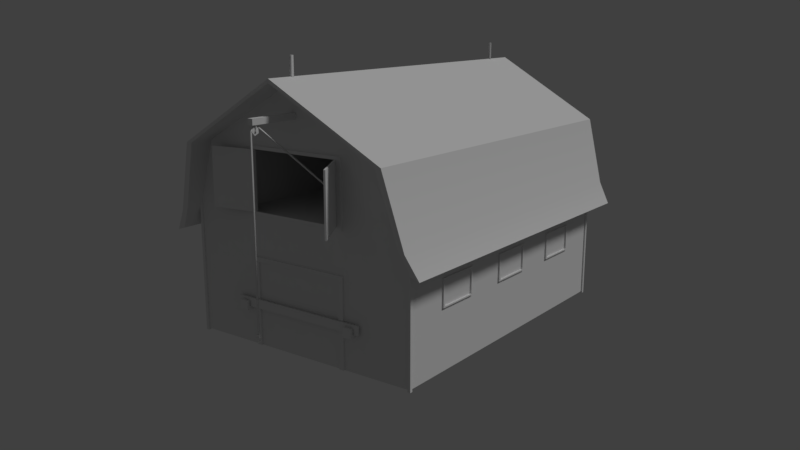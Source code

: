 # Source: Barn.blend  (saved by Blender 2.78.0; exported with 4.5.12 LTS)
import bpy
from mathutils import Matrix  # noqa: F401  (used for matrix-valued properties, if any)

bpy.ops.wm.read_factory_settings(use_empty=True)
scene = bpy.context.scene
scene.name = 'Scene'

# ---- collections
col_collection_1 = bpy.data.collections.new('Collection 1'); scene.collection.children.link(col_collection_1)

# ---- materials (node trees are filled in below, after node groups)
mat_matbarn = bpy.data.materials.new('MATBarn')
mat_matbarn.alpha_threshold = 0.0
mat_matbarn.use_transparent_shadow = False
mat_matbarn.roughness = 0.5

# ---- node groups
ng_auto_smooth = bpy.data.node_groups.new('Auto Smooth', 'GeometryNodeTree')
_s = ng_auto_smooth.interface.new_socket(name='Geometry', in_out='OUTPUT', socket_type='NodeSocketGeometry')
_s = ng_auto_smooth.interface.new_socket(name='Geometry', in_out='INPUT', socket_type='NodeSocketGeometry')
_s = ng_auto_smooth.interface.new_socket(name='Angle', in_out='INPUT', socket_type='NodeSocketFloat')
_s.subtype = 'ANGLE'
_s.min_value = 0.0
_s.max_value = 3.142
ng_auto_smooth.is_modifier = True
_N = ng_auto_smooth.nodes; _L = ng_auto_smooth.links
n0 = _N.new('NodeGroupOutput'); n0.name = 'Group Output'; n0.location = (480, -100)
n1 = _N.new('NodeGroupInput'); n1.name = 'Group Input'; n1.location = (-420, -300)
n2 = _N.new('NodeGroupInput'); n2.name = 'Group Input.001'; n2.location = (-60, -100)
n3 = _N.new('GeometryNodeSetShadeSmooth'); n3.name = 'Set Shade Smooth'; n3.location = (120, -100)
n3.domain = 'EDGE'
n4 = _N.new('GeometryNodeSetShadeSmooth'); n4.name = 'Set Shade Smooth.001'; n4.location = (300, -100)
n5 = _N.new('GeometryNodeInputMeshEdgeAngle'); n5.name = 'Edge Angle'; n5.location = (-420, -220)
n6 = _N.new('GeometryNodeInputEdgeSmooth'); n6.name = 'Is Edge Smooth'; n6.location = (-60, -160)
n7 = _N.new('GeometryNodeInputShadeSmooth'); n7.name = 'Is Face Smooth'; n7.location = (-240, -340)
n8 = _N.new('FunctionNodeBooleanMath'); n8.name = 'Boolean Math'; n8.location = (-60, -220)
n9 = _N.new('FunctionNodeCompare'); n9.name = 'Compare'; n9.location = (-240, -180)
n9.operation = 'LESS_EQUAL'
_L.new(n5.outputs[0], n9.inputs[0])
_L.new(n4.outputs[0], n0.inputs[0])
_L.new(n1.outputs[1], n9.inputs[1])
_L.new(n9.outputs[0], n8.inputs[0])
_L.new(n7.outputs[0], n8.inputs[1])
_L.new(n2.outputs[0], n3.inputs[0])
_L.new(n6.outputs[0], n3.inputs[1])
_L.new(n3.outputs[0], n4.inputs[0])
_L.new(n8.outputs[0], n3.inputs[2])
n0.is_active_output = True

# ---- material node trees

# ---- world
world_world = bpy.data.worlds.new('World'); scene.world = world_world
world_world.color = (0.05088, 0.05088, 0.05088)
world_world.use_sun_shadow = False
world_world.sun_shadow_jitter_overblur = 0.0
world_world.cycles.sampling_method = 'MANUAL'

# ---- cameras
cam_camera = bpy.data.cameras.new('Camera')
cam_camera.clip_end = 100.0
cam_camera.lens = 35.0
cam_camera.sensor_width = 32.0
cam_camera.sensor_height = 18.0
cam_camera.ortho_scale = 7.314
cam_camera.dof.focus_distance = 0.0
cam_camera.dof.aperture_fstop = 128.0

# ---- lights
light_lamp = bpy.data.lights.new('Lamp', 'SUN')
light_lamp.transmission_factor = 0.0
light_lamp.cutoff_distance = 30.0
light_lamp.angle = 0.1993
light_lamp.energy = 1.0
light_lamp.shadow_buffer_clip_start = 1.001
light_lamp.shadow_soft_size = 0.1
light_lamp.shadow_cascade_max_distance = 1000.0

# ---- meshes
me_cube_003 = bpy.data.meshes.new('Cube.003')
me_cube_003.from_pydata([(-3.847, -4.781, -3.011), (-3.847, -4.781, 0.9288), (-3.847, 5.453, -3.011), (-3.847, 5.453, 0.9288), (3.87, -4.781, -3.011), (3.87, -4.781, 0.9288), (3.87, 5.453, -3.011), (3.87, 5.453, 0.9288), (-3.301, -4.781, 2.916), (-3.301, 5.453, 2.916), (3.324, -4.781, 2.916), (3.324, 5.453, 2.916), (0.01149, -4.781, 4.777), (0.01149, 5.453, 4.777), (-1.479, 5.453, 2.817), (-1.479, 5.453, 1.028), (1.502, 5.453, 2.817), (1.668, -4.781, -3.011), (1.668, -4.781, 0.9288), (1.668, -4.781, 2.916), (0.01149, -4.781, 4.777), (-1.645, -4.781, 0.9288), (-1.645, -4.781, 2.916), (0.01149, -4.781, 4.777), (-1.645, -4.781, -3.011), (1.502, 5.453, 1.028), (-1.479, -4.781, 2.817), (-1.479, -4.781, 1.028), (1.668, 5.453, 0.9288), (1.668, 5.453, 2.916), (0.01149, 5.453, 4.777), (1.668, 5.453, -3.011), (-1.645, 5.453, -3.011), (-1.645, 5.453, 0.9288), (-1.645, 5.453, 2.916), (0.01149, 5.453, 4.777), (-3.847, -4.781, -0.3195), (-3.847, 5.453, -0.3195), (3.87, 5.453, -0.3195), (3.87, -4.781, -0.3195), (1.502, -4.781, 2.817), (1.668, -4.781, -0.3195), (-1.645, -4.781, -0.3195), (1.502, -4.781, 1.028), (1.668, 5.453, -0.3195), (-1.645, 5.453, -0.3195), (3.87, -3.319, -3.011), (3.87, -1.857, -3.011), (3.87, -0.3948, -3.011), (3.87, 1.067, -3.011), (3.87, 2.529, -3.011), (3.87, 3.991, -3.011), (3.87, 3.991, 0.9288), (3.87, 2.529, 0.9288), (3.87, 1.067, 0.9288), (3.87, -0.3948, 0.9288), (3.87, -1.857, 0.9288), (3.87, -3.319, 0.9288), (3.87, 3.991, -0.3195), (3.87, 2.529, -0.3195), (3.87, 1.067, -0.3195), (3.87, -0.3948, -0.3195), (3.87, -1.857, -0.3195), (3.87, -3.319, -0.3195), (-3.847, 3.991, -3.011), (-3.847, 2.529, -3.011), (-3.847, 1.067, -3.011), (-3.847, -0.3948, -3.011), (-3.847, -1.857, -3.011), (-3.847, -3.319, -3.011), (-3.847, -3.319, 0.9288), (-3.847, -1.857, 0.9288), (-3.847, -0.3948, 0.9288), (-3.847, 1.067, 0.9288), (-3.847, 2.529, 0.9288), (-3.847, 3.991, 0.9288), (-3.847, -3.319, -0.3195), (-3.847, -1.857, -0.3195), (-3.847, -0.3948, -0.3195), (-3.847, 1.067, -0.3195), (-3.847, 2.529, -0.3195), (-3.847, 3.991, -0.3195), (-3.847, 5.453, -1.164), (3.87, 5.453, -1.164), (3.87, -4.781, -1.164), (1.502, -4.781, -0.4541), (-1.479, -4.781, -0.4541), (1.502, -4.781, -3.011), (-1.479, -4.781, -3.011), (-3.847, -4.781, -1.164), (3.87, 3.991, -1.164), (3.87, 2.529, -1.164), (3.87, 1.067, -1.164), (3.87, -0.3948, -1.164), (3.87, -1.857, -1.164), (3.87, -3.319, -1.164), (-3.847, -3.319, -1.164), (-3.847, -1.857, -1.164), (-3.847, -0.3948, -1.164), (-3.847, 1.067, -1.164), (-3.847, 2.529, -1.164), (-3.847, 3.991, -1.164), (1.502, 5.453, -3.011), (-1.479, 5.453, -3.011), (1.502, 5.453, -0.4541), (-1.479, 5.453, -0.4541), (-3.847, -3.246, -0.3617), (-3.847, -1.93, -0.3617), (-3.847, -0.3217, -0.3617), (-3.847, 0.9942, -0.3617), (-3.847, 2.602, -0.3617), (-3.847, 3.918, -0.3617), (-3.847, -3.246, -1.122), (-3.847, -1.93, -1.122), (-3.847, -0.3217, -1.122), (-3.847, 0.9942, -1.122), (-3.847, 2.602, -1.122), (-3.847, 3.918, -1.122), (3.87, 3.918, -0.3617), (3.87, 2.602, -0.3617), (3.87, 0.9942, -0.3617), (3.87, -0.3217, -0.3617), (3.87, -1.93, -0.3617), (3.87, -3.246, -0.3617), (3.87, 3.918, -1.122), (3.87, 2.602, -1.122), (3.87, 0.9942, -1.122), (3.87, -0.3217, -1.122), (3.87, -1.93, -1.122), (3.87, -3.246, -1.122), (-1.479, 5.503, 1.028), (-1.479, 5.503, 2.817), (1.502, 5.503, 1.028), (1.502, 5.503, 2.817), (-1.645, 5.503, 0.9288), (1.668, 5.503, 0.9288), (-1.645, 5.503, 2.916), (1.668, 5.503, 2.916), (-1.645, 5.503, -0.3195), (1.668, 5.503, -0.3195), (-1.645, 5.503, -3.011), (1.668, 5.503, -3.011), (-1.479, 5.503, -0.4541), (1.502, 5.503, -0.4541), (-1.479, 5.503, -3.011), (1.502, 5.503, -3.011), (-1.645, -4.831, 0.9288), (-1.479, -4.831, 1.028), (1.502, -4.831, 1.028), (1.668, -4.831, 0.9288), (-1.645, -4.831, 2.916), (-1.479, -4.831, 2.817), (1.502, -4.831, -0.4541), (-1.479, -4.831, -0.4541), (1.668, -4.831, 2.916), (1.502, -4.831, -3.011), (1.502, -4.831, 2.817), (1.668, -4.831, -0.3195), (-1.645, -4.831, -0.3195), (1.668, -4.831, -3.011), (-1.645, -4.831, -3.011), (-1.479, -4.831, -3.011), (-3.897, -3.319, -0.3195), (-3.897, -1.857, -0.3195), (-3.897, -0.3948, -0.3195), (-3.897, 1.067, -0.3195), (-3.897, 2.529, -0.3195), (-3.897, 3.991, -0.3195), (-3.897, -3.319, -1.164), (-3.897, -1.857, -1.164), (-3.897, -0.3948, -1.164), (-3.897, 1.067, -1.164), (-3.897, 2.529, -1.164), (-3.897, 3.991, -1.164), (-3.897, -3.246, -0.3617), (-3.897, -1.93, -0.3617), (-3.897, -0.3217, -0.3617), (-3.897, 0.9942, -0.3617), (-3.897, 2.602, -0.3617), (-3.897, 3.918, -0.3617), (-3.897, -3.246, -1.122), (-3.897, -1.93, -1.122), (-3.897, -0.3217, -1.122), (-3.897, 0.9942, -1.122), (-3.897, 2.602, -1.122), (-3.897, 3.918, -1.122), (3.92, 3.991, -0.3195), (3.92, 2.529, -0.3195), (3.92, 1.067, -0.3195), (3.92, -0.3948, -0.3195), (3.92, -1.857, -0.3195), (3.92, -3.319, -0.3195), (3.92, 3.991, -1.164), (3.92, 2.529, -1.164), (3.92, 1.067, -1.164), (3.92, -0.3948, -1.164), (3.92, -1.857, -1.164), (3.92, -3.319, -1.164), (3.92, 3.918, -0.3617), (3.92, 2.602, -0.3617), (3.92, 0.9942, -0.3617), (3.92, -0.3217, -0.3617), (3.92, -1.93, -0.3617), (3.92, -3.246, -0.3617), (3.92, 3.918, -1.122), (3.92, 2.602, -1.122), (3.92, 0.9942, -1.122), (3.92, -0.3217, -1.122), (3.92, -1.93, -1.122), (3.92, -3.246, -1.122), (0.01149, -4.781, -0.4541), (0.01149, -4.781, 2.817), (0.01149, -4.781, 1.028), (0.01149, -4.781, -3.011), (0.01149, 5.453, 2.817), (0.01149, 5.453, 1.028), (0.01149, 5.453, -0.4541), (0.01149, 5.453, -3.011), (-3.847, -2.588, -0.3617), (-3.847, 0.3363, -0.3617), (-3.847, 3.26, -0.3617), (-3.847, 3.26, -1.122), (-3.847, 0.3363, -1.122), (-3.847, -2.588, -1.122), (3.87, 3.26, -0.3617), (3.87, 0.3363, -0.3617), (3.87, -2.588, -0.3617), (3.87, -2.588, -1.122), (3.87, 0.3363, -1.122), (3.87, 3.26, -1.122), (1.502, -4.831, 2.817), (1.502, -4.831, 1.028), (2.247, -6.072, 2.817), (2.247, -6.072, 1.028), (-1.479, -4.831, 2.817), (-1.479, -4.831, 1.028), (-2.947, -5.04, 2.817), (-2.947, -5.04, 1.028), (1.459, -4.857, 2.817), (2.204, -6.097, 2.817), (1.459, -4.857, 1.028), (2.204, -6.097, 1.028), (-2.94, -5.089, 2.817), (-1.472, -4.88, 2.817), (-2.94, -5.089, 1.028), (-1.472, -4.88, 1.028), (-2.479, -4.656, 0.9288), (-2.479, 5.328, 0.9288), (-2.479, 5.328, 2.916), (-2.479, -4.656, 2.916), (-1.645, -4.656, 0.9288), (2.502, 5.328, 2.916), (1.668, -4.656, 2.916), (1.668, -4.656, 0.9288), (2.502, 5.328, 0.9288), (-1.645, -4.656, 2.916), (2.502, -4.656, 0.9288), (2.502, -4.656, 2.916), (-3.847, -4.486, 0.9288), (-3.847, 5.159, 0.9288), (3.87, -4.486, 0.9288), (3.87, 5.159, 0.9288), (-3.301, -4.637, 2.916), (-3.301, 5.31, 2.916), (3.324, -4.637, 2.916), (3.324, 5.31, 2.916), (0.01149, -4.781, 4.777), (0.01149, 5.453, 4.777), (-3.847, -5.334, 0.9288), (-3.847, 6.007, 0.9288), (3.87, -5.334, 0.9288), (3.87, 6.007, 0.9288), (-3.301, -5.512, 2.916), (-3.301, 6.185, 2.916), (3.324, -5.512, 2.916), (3.324, 6.185, 2.916), (0.01149, -5.681, 4.777), (0.01149, 6.354, 4.777), (-4.075, -5.334, 0.8142), (-4.075, 6.007, 0.8142), (4.098, -5.334, 0.8142), (4.098, 6.007, 0.8142), (-3.496, -5.512, 2.919), (-3.496, 6.185, 2.919), (3.519, -5.512, 2.919), (3.519, 6.185, 2.919), (0.01149, -5.681, 4.889), (0.01149, 6.354, 4.889), (-4.19, -5.224, 0.2326), (-4.19, 5.897, 0.2326), (4.213, -5.224, 0.2326), (4.213, 5.897, 0.2326), (-4.449, -5.224, 0.148), (-4.449, 5.897, 0.148), (4.472, -5.224, 0.148), (4.472, 5.897, 0.148), (3.825, -4.826, -3.056), (3.825, -4.826, 1.149), (3.825, -4.735, -3.056), (3.825, -4.735, 1.149), (3.916, -4.826, -3.056), (3.916, -4.826, 1.149), (3.916, -4.735, -3.056), (3.916, -4.735, 1.149), (-3.894, -4.735, -3.056), (-3.894, -4.735, 1.149), (-3.803, -4.735, -3.056), (-3.803, -4.735, 1.149), (-3.894, -4.826, -3.056), (-3.894, -4.826, 1.149), (-3.803, -4.826, -3.056), (-3.803, -4.826, 1.149), (3.825, 5.411, -3.056), (3.825, 5.411, 1.149), (3.825, 5.502, -3.056), (3.825, 5.502, 1.149), (3.916, 5.411, -3.056), (3.916, 5.411, 1.149), (3.916, 5.502, -3.056), (3.916, 5.502, 1.149), (-3.894, 5.502, -3.056), (-3.894, 5.502, 1.149), (-3.803, 5.502, -3.056), (-3.803, 5.502, 1.149), (-3.894, 5.411, -3.056), (-3.894, 5.411, 1.149), (-3.803, 5.411, -3.056), (-3.803, 5.411, 1.149), (0.01149, 5.361, 4.774), (0.01149, 5.361, 5.438), (0.06668, 5.265, 4.774), (0.06668, 5.265, 5.438), (-0.0437, 5.265, 4.774), (-0.0437, 5.265, 5.438), (0.01149, -4.87, 4.784), (0.01149, -4.87, 5.448), (-0.0437, -4.774, 4.784), (-0.0437, -4.774, 5.448), (0.06668, -4.774, 4.784), (0.06668, -4.774, 5.448), (-0.07472, -6.369, 3.761), (-0.07472, -6.369, 3.933), (-0.07472, -4.369, 3.761), (-0.07472, -4.369, 3.933), (0.0977, -6.369, 3.761), (0.0977, -6.369, 3.933), (0.0977, -4.369, 3.761), (0.0977, -4.369, 3.933), (0.0977, 6.751, 3.761), (0.0977, 6.751, 3.933), (0.0977, 4.751, 3.761), (0.0977, 4.751, 3.933), (-0.07472, 6.751, 3.761), (-0.07472, 6.751, 3.933), (-0.07472, 4.751, 3.761), (-0.07472, 4.751, 3.933), (-0.02012, -6.272, 3.726), (0.0431, -6.272, 3.726), (-0.02012, -6.122, 3.693), (0.0431, -6.122, 3.693), (-0.02012, -6.107, 3.54), (0.0431, -6.107, 3.54), (-0.02012, -6.247, 3.479), (0.0431, -6.247, 3.479), (-0.02012, -6.349, 3.594), (0.0431, -6.349, 3.594), (0.0431, -6.197, 3.626), (0.0431, -6.231, 3.634), (0.0431, -6.194, 3.591), (0.0431, -6.226, 3.577), (0.0431, -6.249, 3.603), (-0.02012, -6.231, 3.634), (-0.02012, -6.197, 3.626), (-0.02012, -6.194, 3.591), (-0.02012, -6.226, 3.577), (-0.02012, -6.249, 3.603), (0.08317, -6.197, 3.626), (0.08317, -6.231, 3.634), (0.08317, -6.194, 3.591), (0.08317, -6.226, 3.577), (0.08317, -6.249, 3.603), (-0.06019, -6.231, 3.634), (-0.06019, -6.197, 3.626), (-0.06019, -6.194, 3.591), (-0.06019, -6.226, 3.577), (-0.06019, -6.249, 3.603), (0.05152, -6.233, 3.595), (0.05152, -6.233, 3.799), (0.05152, -6.206, 3.595), (0.05152, -6.206, 3.799), (0.07578, -6.233, 3.595), (0.07578, -6.233, 3.799), (0.07578, -6.206, 3.595), (0.07578, -6.206, 3.799), (-0.05333, -6.233, 3.595), (-0.05333, -6.233, 3.799), (-0.05333, -6.206, 3.595), (-0.05333, -6.206, 3.799), (-0.02907, -6.233, 3.595), (-0.02907, -6.233, 3.799), (-0.02907, -6.206, 3.595), (-0.02907, -6.206, 3.799), (-0.02012, 6.496, 3.745), (0.0431, 6.496, 3.745), (-0.02012, 6.669, 3.707), (0.0431, 6.669, 3.707), (-0.02012, 6.687, 3.53), (0.0431, 6.687, 3.53), (-0.02012, 6.524, 3.459), (0.0431, 6.524, 3.459), (-0.02012, 6.406, 3.592), (0.0431, 6.406, 3.592), (0.0431, 6.579, 3.626), (0.0431, 6.544, 3.634), (0.0431, 6.582, 3.591), (0.0431, 6.55, 3.577), (0.0431, 6.527, 3.603), (-0.02012, 6.544, 3.634), (-0.02012, 6.579, 3.626), (-0.02012, 6.582, 3.591), (-0.02012, 6.55, 3.577), (-0.02012, 6.527, 3.603), (0.08317, 6.579, 3.626), (0.08317, 6.544, 3.634), (0.08317, 6.582, 3.591), (0.08317, 6.55, 3.577), (0.08317, 6.527, 3.603), (-0.06019, 6.544, 3.634), (-0.06019, 6.579, 3.626), (-0.06019, 6.582, 3.591), (-0.06019, 6.55, 3.577), (-0.06019, 6.527, 3.603), (0.05152, 6.543, 3.595), (0.05152, 6.543, 3.799), (0.05152, 6.57, 3.595), (0.05152, 6.57, 3.799), (0.07578, 6.543, 3.595), (0.07578, 6.543, 3.799), (0.07578, 6.57, 3.595), (0.07578, 6.57, 3.799), (-0.05333, 6.543, 3.595), (-0.05333, 6.543, 3.799), (-0.05333, 6.57, 3.595), (-0.05333, 6.57, 3.799), (-0.02907, 6.543, 3.595), (-0.02907, 6.543, 3.799), (-0.02907, 6.57, 3.595), (-0.02907, 6.57, 3.799), (0.03777, -6.124, 3.691), (0.01159, -6.087, 3.716), (0.01159, -6.287, 3.76), (0.01159, -6.388, 3.587), (0.03777, -6.268, 3.718), (0.03777, -6.343, 3.594), (-0.0146, -6.268, 3.718), (-0.0146, -6.343, 3.594), (-0.0146, -6.124, 3.691), (1.55, -4.637, 1.7), (1.576, -4.6, 1.726), (1.602, -4.637, 1.7), (2.151, -4.638, 1.054), (2.177, -4.6, 1.079), (2.203, -4.638, 1.054), (0.03777, -6.353, -1.906), (0.01159, -6.398, -1.913), (-0.0146, -6.353, -1.906), (-0.04999, -6.306, -1.908), (0.07317, -6.306, -1.908), (-0.04999, -6.349, -1.967), (0.07317, -6.349, -1.967), (-0.04999, -6.418, -1.944), (0.07317, -6.418, -1.944), (-0.04999, -6.418, -1.872), (0.07317, -6.418, -1.872), (-0.04999, -6.349, -1.85), (0.07317, -6.349, -1.85), (-0.004881, -6.422, -2.056), (-0.004881, -6.42, -2.001), (-0.004881, -6.4, -1.947), (-0.004881, -6.381, -1.947), (0.02885, -6.381, -1.947), (0.02885, -6.4, -1.947), (0.02885, -6.42, -2.001), (0.02885, -6.422, -2.056), (0.02885, -6.378, -2.097), (0.02885, -6.338, -2.084), (0.02885, -6.316, -2.044), (0.02885, -6.322, -2.015), (0.02885, -6.337, -2.048), (0.02885, -6.363, -2.074), (0.02885, -6.402, -2.05), (0.02885, -6.404, -2.003), (-0.004881, -6.378, -2.097), (-0.004881, -6.338, -2.084), (-0.004881, -6.316, -2.044), (-0.004881, -6.322, -2.015), (-0.004881, -6.337, -2.048), (-0.004881, -6.363, -2.074), (-0.004881, -6.402, -2.05), (-0.004881, -6.404, -2.003), (1.801, -5.017, -1.949), (1.801, -5.017, -1.661), (1.801, -4.728, -1.949), (2.09, -5.017, -1.949), (2.09, -5.017, -1.661), (2.09, -4.728, -1.949), (1.801, -4.728, -1.852), (2.09, -4.728, -1.852), (1.801, -4.934, -1.661), (2.09, -4.934, -1.661), (2.09, -4.934, -1.852), (1.801, -4.934, -1.852), (-2.108, -5.017, -1.949), (-2.108, -5.017, -1.661), (-2.108, -4.728, -1.949), (-1.82, -5.017, -1.949), (-1.82, -5.017, -1.661), (-1.82, -4.728, -1.949), (-2.108, -4.728, -1.852), (-1.82, -4.728, -1.852), (-2.108, -4.934, -1.661), (-1.82, -4.934, -1.661), (-1.82, -4.934, -1.852), (-2.108, -4.934, -1.852), (-1.82, 5.703, -1.949), (-1.82, 5.703, -1.661), (-1.82, 5.415, -1.949), (-2.108, 5.703, -1.949), (-2.108, 5.703, -1.661), (-2.108, 5.415, -1.949), (-1.82, 5.415, -1.852), (-2.108, 5.415, -1.852), (-1.82, 5.621, -1.661), (-2.108, 5.621, -1.661), (-2.108, 5.621, -1.852), (-1.82, 5.621, -1.852), (2.09, 5.703, -1.949), (2.09, 5.703, -1.661), (2.09, 5.415, -1.949), (1.801, 5.703, -1.949), (1.801, 5.703, -1.661), (1.801, 5.415, -1.949), (2.09, 5.415, -1.852), (1.801, 5.415, -1.852), (2.09, 5.621, -1.661), (1.801, 5.621, -1.661), (1.801, 5.621, -1.852), (2.09, 5.621, -1.852), (-2.262, -4.906, -1.849), (-2.262, -4.906, -1.581), (-2.262, -4.851, -1.849), (-2.262, -4.851, -1.581), (2.243, -4.906, -1.849), (2.243, -4.906, -1.581), (2.243, -4.851, -1.849), (2.243, -4.851, -1.581), (2.243, 5.604, -1.849), (2.243, 5.604, -1.581), (2.243, 5.512, -1.849), (2.243, 5.512, -1.581), (-2.262, 5.604, -1.849), (-2.262, 5.604, -1.581), (-2.262, 5.512, -1.849), (-2.262, 5.512, -1.581), (-3.847, -4.781, -0.3195), (-3.847, -4.781, 0.9288), (-3.847, 5.453, -1.164), (-3.847, 5.453, -3.011), (3.87, 5.453, -1.164), (3.87, 5.453, -3.011), (3.87, -4.781, -1.164), (3.87, -4.781, -3.011), (-1.645, -4.831, -0.3195), (-1.645, -4.831, -0.3195), (-1.645, -4.781, -0.3195), (-1.645, -4.781, -0.3195), (-1.645, -4.781, -3.011), (-1.645, -4.831, -3.011), (1.668, -4.831, 2.916), (1.668, -4.831, 2.916), (1.668, -4.781, 2.916), (1.668, -4.781, 2.916), (1.668, -4.781, 2.916), (1.668, -4.781, 2.916), (0.01149, -4.781, -0.4541), (0.01149, -4.781, -0.4541), (-1.479, -4.781, -0.4541), (-1.479, -4.781, -0.4541), (1.668, -4.781, 0.9288), (1.668, -4.781, 0.9288), (1.668, -4.781, 0.9288), (1.668, -4.781, 0.9288), (-1.645, -4.781, 0.9288), (-1.645, -4.781, 0.9288), (-1.645, -4.781, 0.9288), (-1.645, -4.781, 0.9288), (-1.645, -4.781, 2.916), (-1.645, -4.781, 2.916), (-1.645, -4.781, 2.916), (-1.645, -4.781, 2.916), (-1.645, -4.831, 2.916), (-1.645, -4.831, 2.916), (-1.479, -4.781, 2.817), (-1.645, 5.453, 0.9288), (-1.645, 5.453, 0.9288), (1.668, 5.453, 0.9288), (1.668, 5.453, 0.9288), (-1.645, 5.453, 2.916), (-1.645, 5.453, 2.916), (1.668, 5.453, 2.916), (1.668, 5.453, 2.916), (-1.645, 5.503, 0.9288), (-1.645, 5.503, 0.9288), (-1.645, 5.503, 2.916), (-1.645, 5.503, 2.916), (-3.847, -4.781, -1.164), (-3.847, 5.453, 0.9288), (-3.847, 5.453, -0.3195), (3.87, 5.453, 0.9288), (3.87, 5.453, -0.3195), (3.87, -4.781, 0.9288), (3.87, -4.781, -0.3195), (0.01149, 5.453, 2.817), (0.01149, 5.453, 2.817), (1.502, 5.453, 2.817), (1.502, 5.453, 2.817), (0.01149, 5.453, 1.028), (0.01149, 5.453, 1.028), (1.502, 5.453, 1.028), (1.502, 5.453, 1.028), (-1.645, 5.453, -0.3195), (-1.645, 5.453, -0.3195), (1.668, 5.453, -0.3195), (1.668, 5.453, -0.3195), (-1.479, -4.781, 1.028), (1.668, -4.781, -0.3195), (1.668, -4.781, -0.3195), (3.87, 3.991, -0.3195), (3.87, 3.991, -0.3195), (3.87, 2.529, -0.3195), (3.87, 2.529, -0.3195), (3.87, 1.067, -0.3195), (3.87, 1.067, -0.3195), (3.87, -0.3948, -0.3195), (3.87, -0.3948, -0.3195), (3.87, -1.857, -0.3195), (3.87, -1.857, -0.3195), (3.87, -3.319, -0.3195), (3.87, -3.319, -0.3195), (-3.847, -3.319, -0.3195), (-3.847, -3.319, -0.3195), (-3.847, -1.857, -0.3195), (-3.847, -1.857, -0.3195), (-3.847, -0.3948, -0.3195), (-3.847, -0.3948, -0.3195), (-3.847, 1.067, -0.3195), (-3.847, 1.067, -0.3195), (-3.847, 2.529, -0.3195), (-3.847, 2.529, -0.3195), (-3.847, 3.991, -0.3195), (-3.847, 3.991, -0.3195), (-1.479, 5.503, 2.817), (-1.479, 5.503, 2.817), (-1.479, 5.453, 2.817), (-1.479, 5.453, 2.817), (-3.847, -4.781, -3.011), (3.87, 3.991, -1.164), (3.87, 3.991, -1.164), (3.87, 2.529, -1.164), (3.87, 2.529, -1.164), (3.87, 1.067, -1.164), (3.87, 1.067, -1.164), (3.87, -0.3948, -1.164), (3.87, -0.3948, -1.164), (3.87, -1.857, -1.164), (3.87, -1.857, -1.164), (3.87, -3.319, -1.164), (3.87, -3.319, -1.164), (-3.847, -3.319, -1.164), (-3.847, -3.319, -1.164), (-3.847, -1.857, -1.164), (-3.847, -1.857, -1.164), (-3.847, -0.3948, -1.164), (-3.847, -0.3948, -1.164), (-3.847, 1.067, -1.164), (-3.847, 1.067, -1.164), (-3.847, 2.529, -1.164), (-3.847, 2.529, -1.164), (-3.847, 3.991, -1.164), (-3.847, 3.991, -1.164), (-1.479, 5.453, 1.028), (-1.479, 5.453, 1.028), (-1.479, 5.503, 1.028), (-1.479, 5.503, 1.028), (1.668, -4.781, -3.011), (-1.645, 5.453, -3.011), (1.668, 5.453, -3.011), (-1.479, -4.831, 1.028), (-1.479, -4.831, 1.028), (-1.479, -4.831, 2.817), (-1.479, -4.831, 2.817), (0.01149, 5.453, -0.4541), (0.01149, 5.453, -0.4541), (1.502, 5.453, -0.4541), (1.502, 5.453, -0.4541), (1.668, 5.503, -0.3195), (1.668, 5.503, -0.3195), (1.668, 5.503, -3.011), (-3.847, -2.588, -0.3617), (-3.847, -2.588, -0.3617), (-3.847, -1.93, -0.3617), (-3.847, -1.93, -0.3617), (-3.847, 0.3363, -0.3617), (-3.847, 0.3363, -0.3617), (-3.847, 0.9942, -0.3617), (-3.847, 0.9942, -0.3617), (-3.847, 3.26, -0.3617), (-3.847, 3.26, -0.3617), (-3.847, 3.918, -0.3617), (-3.847, 3.918, -0.3617), (-3.847, 3.26, -1.122), (-3.847, 3.26, -1.122), (-3.847, 3.918, -1.122), (-3.847, 3.918, -1.122), (-3.847, 0.3363, -1.122), (-3.847, 0.3363, -1.122), (-3.847, 0.9942, -1.122), (-3.847, 0.9942, -1.122), (-3.847, -2.588, -1.122), (-3.847, -2.588, -1.122), (-3.847, -1.93, -1.122), (-3.847, -1.93, -1.122), (-3.897, 3.991, -0.3195), (-3.897, 3.991, -0.3195), (-3.897, 2.602, -1.122), (-3.897, 2.602, -1.122), (-3.847, 2.602, -1.122), (-3.847, 2.602, -1.122), (-3.897, -0.3948, -1.164), (-3.897, -0.3948, -1.164), (-3.897, -0.3948, -0.3195), (-3.897, -0.3948, -0.3195), (-3.897, 0.9942, -0.3617), (-3.897, 0.9942, -0.3617), (-3.847, -0.3217, -0.3617), (-3.847, -0.3217, -0.3617), (-3.897, -0.3217, -0.3617), (-3.897, -0.3217, -0.3617), (-3.897, 3.918, -1.122), (-3.897, 3.918, -1.122), (-3.897, 3.918, -0.3617), (-3.897, 3.918, -0.3617), (-3.897, -1.93, -0.3617), (-3.897, -1.93, -0.3617), (-3.847, -3.246, -0.3617), (-3.847, -3.246, -0.3617), (-3.897, -3.246, -0.3617), (-3.897, -3.246, -0.3617), (-3.897, -1.857, -0.3195), (-3.897, -1.857, -0.3195), (-3.897, -1.857, -1.164), (-3.897, -1.857, -1.164), (3.87, 3.26, -0.3617), (3.87, 3.26, -0.3617), (3.87, 2.602, -0.3617), (3.87, 2.602, -0.3617), (3.87, 0.3363, -0.3617), (3.87, 0.3363, -0.3617), (3.87, -0.3217, -0.3617), (3.87, -0.3217, -0.3617), (3.87, -2.588, -0.3617), (3.87, -2.588, -0.3617), (3.87, -3.246, -0.3617), (3.87, -3.246, -0.3617), (3.87, -2.588, -1.122), (3.87, -2.588, -1.122), (3.87, -3.246, -1.122), (3.87, -3.246, -1.122), (3.87, 0.3363, -1.122), (3.87, 0.3363, -1.122), (3.87, -0.3217, -1.122), (3.87, -0.3217, -1.122), (3.87, 3.26, -1.122), (3.87, 3.26, -1.122), (3.87, 2.602, -1.122), (3.87, 2.602, -1.122), (3.92, 2.602, -0.3617), (3.92, 2.602, -0.3617), (3.87, 3.918, -0.3617), (3.87, 3.918, -0.3617), (3.92, 3.918, -0.3617), (3.92, 3.918, -0.3617), (3.92, 2.529, -0.3195), (3.92, 2.529, -0.3195), (3.92, -1.93, -0.3617), (3.92, -1.93, -0.3617), (3.87, -1.93, -0.3617), (3.87, -1.93, -0.3617), (3.87, -1.93, -1.122), (3.87, -1.93, -1.122), (3.92, -1.93, -1.122), (3.92, -1.93, -1.122), (3.92, -1.857, -0.3195), (3.92, -1.857, -0.3195), (3.92, -3.319, -0.3195), (3.92, -3.319, -0.3195), (3.92, 3.991, -0.3195), (3.92, 3.991, -0.3195), (3.92, -0.3217, -1.122), (3.92, -0.3217, -1.122), (3.92, -0.3217, -0.3617), (3.92, -0.3217, -0.3617), (3.92, 2.529, -1.164), (3.92, 2.529, -1.164), (3.92, 3.991, -1.164), (3.92, 3.991, -1.164), (1.502, 5.503, 1.028), (1.502, 5.503, 1.028), (1.502, 5.503, 2.817), (1.502, 5.503, 2.817), (1.668, 5.503, 0.9288), (1.668, 5.503, 0.9288), (1.668, 5.503, 2.916), (1.668, 5.503, 2.916), (-1.645, 5.503, -0.3195), (-1.645, 5.503, -0.3195), (-1.645, 5.503, -3.011), (-1.479, 5.503, -0.4541), (-1.479, 5.503, -0.4541), (1.502, 5.503, -0.4541), (1.502, 5.503, -0.4541), (-1.479, 5.503, -3.011), (1.502, 5.503, -3.011), (-1.479, 5.453, -0.4541), (-1.479, 5.453, -0.4541), (-1.479, 5.453, -3.011), (1.502, 5.453, -3.011), (1.502, -4.831, -0.4541), (1.502, -4.831, -0.4541), (-1.479, -4.831, -0.4541), (-1.479, -4.831, -0.4541), (1.668, -4.831, 0.9288), (1.668, -4.831, 0.9288), (-1.645, -4.831, 0.9288), (-1.645, -4.831, 0.9288), (1.502, -4.831, -3.011), (1.502, -4.831, 2.817), (1.502, -4.831, 2.817), (1.502, -4.831, 1.028), (1.502, -4.831, 1.028), (1.668, -4.831, -0.3195), (1.668, -4.831, -0.3195), (1.668, -4.831, -3.011), (-1.479, -4.831, -3.011), (1.502, -4.781, 2.817), (-1.479, -4.781, -3.011), (1.502, -4.781, -0.4541), (1.502, -4.781, -0.4541), (1.502, -4.781, 1.028), (1.502, -4.781, -3.011), (-3.897, -3.319, -0.3195), (-3.897, -3.319, -0.3195), (-3.897, 1.067, -0.3195), (-3.897, 1.067, -0.3195), (-3.897, 2.529, -0.3195), (-3.897, 2.529, -0.3195), (-3.897, -3.319, -1.164), (-3.897, -3.319, -1.164), (-3.897, 1.067, -1.164), (-3.897, 1.067, -1.164), (-3.897, 2.529, -1.164), (-3.897, 2.529, -1.164), (-3.897, 3.991, -1.164), (-3.897, 3.991, -1.164), (-3.897, 2.602, -0.3617), (-3.897, 2.602, -0.3617), (-3.897, -3.246, -1.122), (-3.897, -3.246, -1.122), (-3.897, -1.93, -1.122), (-3.897, -1.93, -1.122), (-3.897, -0.3217, -1.122), (-3.897, -0.3217, -1.122), (-3.897, 0.9942, -1.122), (-3.897, 0.9942, -1.122), (-3.847, 2.602, -0.3617), (-3.847, 2.602, -0.3617), (-3.847, -0.3217, -1.122), (-3.847, -0.3217, -1.122), (-3.847, -3.246, -1.122), (-3.847, -3.246, -1.122), (3.92, 1.067, -0.3195), (3.92, 1.067, -0.3195), (3.92, -0.3948, -0.3195), (3.92, -0.3948, -0.3195), (3.92, 1.067, -1.164), (3.92, 1.067, -1.164), (3.92, -0.3948, -1.164), (3.92, -0.3948, -1.164), (3.92, -1.857, -1.164), (3.92, -1.857, -1.164), (3.92, -3.319, -1.164), (3.92, -3.319, -1.164), (3.92, 0.9942, -0.3617), (3.92, 0.9942, -0.3617), (3.92, -3.246, -0.3617), (3.92, -3.246, -0.3617), (3.92, 3.918, -1.122), (3.92, 3.918, -1.122), (3.92, 2.602, -1.122), (3.92, 2.602, -1.122), (3.92, 0.9942, -1.122), (3.92, 0.9942, -1.122), (3.92, -3.246, -1.122), (3.92, -3.246, -1.122), (3.87, 0.9942, -0.3617), (3.87, 0.9942, -0.3617), (3.87, 0.9942, -1.122), (3.87, 0.9942, -1.122), (3.87, 3.918, -1.122), (3.87, 3.918, -1.122), (0.01149, 5.453, -3.011), (0.01149, -4.781, -3.011), (1.502, -4.831, 2.817), (1.502, -4.831, 2.817), (2.247, -6.072, 2.817), (2.247, -6.072, 2.817), (1.502, -4.831, 1.028), (1.502, -4.831, 1.028), (2.247, -6.072, 1.028), (2.247, -6.072, 1.028), (-2.947, -5.04, 2.817), (-2.947, -5.04, 2.817), (-1.479, -4.831, 2.817), (-1.479, -4.831, 2.817), (-2.947, -5.04, 1.028), (-2.947, -5.04, 1.028), (-1.479, -4.831, 1.028), (-1.479, -4.831, 1.028), (1.459, -4.857, 2.817), (1.459, -4.857, 2.817), (2.204, -6.097, 2.817), (2.204, -6.097, 2.817), (1.459, -4.857, 1.028), (1.459, -4.857, 1.028), (2.204, -6.097, 1.028), (2.204, -6.097, 1.028), (-2.94, -5.089, 2.817), (-2.94, -5.089, 2.817), (-1.472, -4.88, 2.817), (-1.472, -4.88, 2.817), (-2.94, -5.089, 1.028), (-2.94, -5.089, 1.028), (-1.472, -4.88, 1.028), (-1.472, -4.88, 1.028), (2.502, -4.656, 2.916), (2.502, -4.656, 2.916), (2.502, -4.656, 0.9288), (2.502, -4.656, 0.9288), (-2.479, -4.656, 0.9288), (-2.479, -4.656, 0.9288), (-2.479, -4.656, 2.916), (-2.479, -4.656, 2.916), (-2.479, 5.328, 2.916), (-2.479, 5.328, 2.916), (-2.479, 5.328, 0.9288), (-2.479, 5.328, 0.9288), (-1.645, -4.656, 0.9288), (-1.645, -4.656, 0.9288), (1.668, -4.656, 0.9288), (1.668, -4.656, 0.9288), (-1.645, -4.656, 2.916), (-1.645, -4.656, 2.916), (2.502, 5.328, 0.9288), (2.502, 5.328, 0.9288), (2.502, 5.328, 2.916), (2.502, 5.328, 2.916), (1.668, -4.656, 2.916), (1.668, -4.656, 2.916), (-3.301, -5.512, 2.916), (-3.847, -5.334, 0.9288), (3.87, -5.334, 0.9288), (3.324, -5.512, 2.916), (3.324, 6.185, 2.916), (3.87, 6.007, 0.9288), (-3.847, 6.007, 0.9288), (-3.301, 6.185, 2.916), (0.01149, -5.681, 4.777), (0.01149, 6.354, 4.777), (-3.496, -5.512, 2.919), (-3.496, -5.512, 2.919), (-4.075, -5.334, 0.8142), (4.098, -5.334, 0.8142), (3.519, -5.512, 2.919), (3.519, -5.512, 2.919), (3.519, 6.185, 2.919), (3.519, 6.185, 2.919), (4.098, 6.007, 0.8142), (-4.075, 6.007, 0.8142), (-3.496, 6.185, 2.919), (-3.496, 6.185, 2.919), (0.01149, -5.681, 4.889), (0.01149, -5.681, 4.889), (0.01149, 6.354, 4.889), (0.01149, 6.354, 4.889), (-4.19, 5.897, 0.2326), (-4.19, 5.897, 0.2326), (4.213, 5.897, 0.2326), (4.213, 5.897, 0.2326), (-4.19, -5.224, 0.2326), (-4.19, -5.224, 0.2326), (-4.449, -5.224, 0.148), (-4.449, -5.224, 0.148), (-4.449, 5.897, 0.148), (-4.449, 5.897, 0.148), (4.472, -5.224, 0.148), (4.472, -5.224, 0.148), (4.472, 5.897, 0.148), (4.472, 5.897, 0.148), (4.213, -5.224, 0.2326), (4.213, -5.224, 0.2326), (3.825, -4.735, -3.056), (3.825, -4.826, -3.056), (3.825, -4.826, 1.149), (3.825, -4.735, 1.149), (3.916, -4.735, -3.056), (3.916, -4.735, 1.149), (3.916, -4.826, -3.056), (3.916, -4.826, 1.149), (-3.803, -4.735, -3.056), (-3.894, -4.735, -3.056), (-3.894, -4.735, 1.149), (-3.803, -4.735, 1.149), (-3.803, -4.826, -3.056), (-3.803, -4.826, 1.149), (-3.894, -4.826, -3.056), (-3.894, -4.826, 1.149), (3.825, 5.502, -3.056), (3.825, 5.411, -3.056), (3.825, 5.411, 1.149), (3.825, 5.502, 1.149), (3.916, 5.502, -3.056), (3.916, 5.502, 1.149), (3.916, 5.411, -3.056), (3.916, 5.411, 1.149), (-3.803, 5.502, -3.056), (-3.894, 5.502, -3.056), (-3.894, 5.502, 1.149), (-3.803, 5.502, 1.149), (-3.803, 5.411, -3.056), (-3.803, 5.411, 1.149), (-3.894, 5.411, -3.056), (-3.894, 5.411, 1.149), (0.06668, 5.265, 5.438), (0.01149, 5.361, 5.438), (-0.0437, 5.265, 5.438), (-0.0437, -4.774, 5.448), (0.01149, -4.87, 5.448), (0.06668, -4.774, 5.448), (-0.07472, -4.369, 3.761), (-0.07472, -6.369, 3.761), (-0.07472, -6.369, 3.761), (-0.07472, -6.369, 3.933), (-0.07472, -6.369, 3.933), (-0.07472, -4.369, 3.933), (0.0977, -4.369, 3.761), (0.0977, -4.369, 3.933), (0.0977, -6.369, 3.761), (0.0977, -6.369, 3.761), (0.0977, -6.369, 3.933), (0.0977, -6.369, 3.933), (0.0977, 4.751, 3.761), (0.0977, 6.751, 3.761), (0.0977, 6.751, 3.761), (0.0977, 6.751, 3.933), (0.0977, 6.751, 3.933), (0.0977, 4.751, 3.933), (-0.07472, 4.751, 3.761), (-0.07472, 4.751, 3.933), (-0.07472, 6.751, 3.761), (-0.07472, 6.751, 3.761), (-0.07472, 6.751, 3.933), (-0.07472, 6.751, 3.933), (-0.02012, -6.272, 3.726), (-0.02012, -6.122, 3.693), (0.0431, -6.122, 3.693), (0.0431, -6.272, 3.726), (-0.02012, -6.107, 3.54), (0.0431, -6.107, 3.54), (-0.02012, -6.247, 3.479), (0.0431, -6.247, 3.479), (-0.02012, -6.349, 3.594), (0.0431, -6.349, 3.594), (0.0431, -6.197, 3.626), (0.0431, -6.231, 3.634), (0.0431, -6.194, 3.591), (0.0431, -6.226, 3.577), (0.0431, -6.249, 3.603), (-0.02012, -6.231, 3.634), (-0.02012, -6.197, 3.626), (-0.02012, -6.194, 3.591), (-0.02012, -6.226, 3.577), (-0.02012, -6.249, 3.603), (0.08317, -6.197, 3.626), (0.08317, -6.231, 3.634), (0.08317, -6.194, 3.591), (0.08317, -6.226, 3.577), (0.08317, -6.249, 3.603), (-0.06019, -6.231, 3.634), (-0.06019, -6.197, 3.626), (-0.06019, -6.194, 3.591), (-0.06019, -6.226, 3.577), (-0.06019, -6.249, 3.603), (0.05152, -6.206, 3.595), (0.05152, -6.233, 3.595), (0.05152, -6.233, 3.799), (0.05152, -6.206, 3.799), (0.07578, -6.206, 3.595), (0.07578, -6.206, 3.799), (0.07578, -6.233, 3.595), (0.07578, -6.233, 3.799), (-0.05333, -6.206, 3.595), (-0.05333, -6.233, 3.595), (-0.05333, -6.233, 3.799), (-0.05333, -6.206, 3.799), (-0.02907, -6.206, 3.595), (-0.02907, -6.206, 3.799), (-0.02907, -6.233, 3.595), (-0.02907, -6.233, 3.799), (-0.02012, 6.496, 3.745), (-0.02012, 6.669, 3.707), (0.0431, 6.669, 3.707), (0.0431, 6.496, 3.745), (-0.02012, 6.687, 3.53), (0.0431, 6.687, 3.53), (-0.02012, 6.524, 3.459), (0.0431, 6.524, 3.459), (-0.02012, 6.406, 3.592), (0.0431, 6.406, 3.592), (0.0431, 6.579, 3.626), (0.0431, 6.544, 3.634), (0.0431, 6.582, 3.591), (0.0431, 6.55, 3.577), (0.0431, 6.527, 3.603), (-0.02012, 6.544, 3.634), (-0.02012, 6.579, 3.626), (-0.02012, 6.582, 3.591), (-0.02012, 6.55, 3.577), (-0.02012, 6.527, 3.603), (0.08317, 6.579, 3.626), (0.08317, 6.544, 3.634), (0.08317, 6.582, 3.591), (0.08317, 6.55, 3.577), (0.08317, 6.527, 3.603), (-0.06019, 6.544, 3.634), (-0.06019, 6.579, 3.626), (-0.06019, 6.582, 3.591), (-0.06019, 6.55, 3.577), (-0.06019, 6.527, 3.603), (0.05152, 6.57, 3.595), (0.05152, 6.543, 3.595), (0.05152, 6.543, 3.799), (0.05152, 6.57, 3.799), (0.07578, 6.57, 3.595), (0.07578, 6.57, 3.799), (0.07578, 6.543, 3.595), (0.07578, 6.543, 3.799), (-0.05333, 6.57, 3.595), (-0.05333, 6.543, 3.595), (-0.05333, 6.543, 3.799), (-0.05333, 6.57, 3.799), (-0.02907, 6.57, 3.595), (-0.02907, 6.57, 3.799), (-0.02907, 6.543, 3.595), (-0.02907, 6.543, 3.799), (0.03777, -6.353, -1.906), (0.01159, -6.398, -1.913), (-0.0146, -6.353, -1.906), (-0.04999, -6.306, -1.908), (-0.04999, -6.349, -1.967), (0.07317, -6.349, -1.967), (0.07317, -6.306, -1.908), (-0.04999, -6.418, -1.944), (0.07317, -6.418, -1.944), (-0.04999, -6.418, -1.872), (0.07317, -6.418, -1.872), (-0.04999, -6.349, -1.85), (0.07317, -6.349, -1.85), (-0.004881, -6.378, -2.097), (-0.004881, -6.338, -2.084), (-0.004881, -6.422, -2.056), (-0.004881, -6.42, -2.001), (-0.004881, -6.4, -1.947), (-0.004881, -6.381, -1.947), (0.02885, -6.381, -1.947), (0.02885, -6.4, -1.947), (0.02885, -6.42, -2.001), (0.02885, -6.422, -2.056), (0.02885, -6.378, -2.097), (0.02885, -6.338, -2.084), (0.02885, -6.316, -2.044), (0.02885, -6.322, -2.015), (0.02885, -6.337, -2.048), (0.02885, -6.363, -2.074), (0.02885, -6.402, -2.05), (0.02885, -6.404, -2.003), (-0.004881, -6.316, -2.044), (-0.004881, -6.322, -2.015), (-0.004881, -6.337, -2.048), (-0.004881, -6.363, -2.074), (-0.004881, -6.402, -2.05), (-0.004881, -6.404, -2.003), (2.09, -4.934, -1.661), (2.09, -4.934, -1.661), (2.09, -5.017, -1.661), (2.09, -5.017, -1.661), (1.801, -5.017, -1.949), (1.801, -5.017, -1.949), (2.09, -5.017, -1.949), (2.09, -5.017, -1.949), (1.801, -5.017, -1.661), (1.801, -5.017, -1.661), (1.801, -4.934, -1.852), (1.801, -4.934, -1.852), (1.801, -4.728, -1.852), (1.801, -4.934, -1.661), (1.801, -4.934, -1.661), (2.09, -4.728, -1.852), (2.09, -4.934, -1.852), (2.09, -4.934, -1.852), (1.801, -4.728, -1.949), (2.09, -4.728, -1.949), (-1.82, -4.934, -1.661), (-1.82, -4.934, -1.661), (-1.82, -5.017, -1.661), (-1.82, -5.017, -1.661), (-2.108, -5.017, -1.949), (-2.108, -5.017, -1.949), (-1.82, -5.017, -1.949), (-1.82, -5.017, -1.949), (-2.108, -5.017, -1.661), (-2.108, -5.017, -1.661), (-2.108, -4.934, -1.852), (-2.108, -4.934, -1.852), (-2.108, -4.728, -1.852), (-2.108, -4.934, -1.661), (-2.108, -4.934, -1.661), (-1.82, -4.728, -1.852), (-1.82, -4.934, -1.852), (-1.82, -4.934, -1.852), (-2.108, -4.728, -1.949), (-1.82, -4.728, -1.949), (-2.108, 5.621, -1.661), (-2.108, 5.621, -1.661), (-2.108, 5.703, -1.661), (-2.108, 5.703, -1.661), (-1.82, 5.703, -1.949), (-1.82, 5.703, -1.949), (-2.108, 5.703, -1.949), (-2.108, 5.703, -1.949), (-1.82, 5.703, -1.661), (-1.82, 5.703, -1.661), (-1.82, 5.621, -1.852), (-1.82, 5.621, -1.852), (-1.82, 5.415, -1.852), (-1.82, 5.621, -1.661), (-1.82, 5.621, -1.661), (-2.108, 5.415, -1.852), (-2.108, 5.621, -1.852), (-2.108, 5.621, -1.852), (-1.82, 5.415, -1.949), (-2.108, 5.415, -1.949), (1.801, 5.621, -1.661), (1.801, 5.621, -1.661), (1.801, 5.703, -1.661), (1.801, 5.703, -1.661), (2.09, 5.703, -1.949), (2.09, 5.703, -1.949), (1.801, 5.703, -1.949), (1.801, 5.703, -1.949), (2.09, 5.703, -1.661), (2.09, 5.703, -1.661), (2.09, 5.621, -1.852), (2.09, 5.621, -1.852), (2.09, 5.415, -1.852), (2.09, 5.621, -1.661), (2.09, 5.621, -1.661), (1.801, 5.415, -1.852), (1.801, 5.621, -1.852), (1.801, 5.621, -1.852), (2.09, 5.415, -1.949), (1.801, 5.415, -1.949), (-2.262, -4.851, -1.849), (-2.262, -4.851, -1.849), (-2.262, -4.906, -1.849), (-2.262, -4.906, -1.849), (-2.262, -4.906, -1.581), (-2.262, -4.906, -1.581), (-2.262, -4.851, -1.581), (-2.262, -4.851, -1.581), (2.243, -4.851, -1.849), (2.243, -4.851, -1.849), (2.243, -4.851, -1.581), (2.243, -4.851, -1.581), (2.243, -4.906, -1.849), (2.243, -4.906, -1.849), (2.243, -4.906, -1.581), (2.243, -4.906, -1.581), (2.243, 5.512, -1.849), (2.243, 5.512, -1.849), (2.243, 5.604, -1.849), (2.243, 5.604, -1.849), (2.243, 5.604, -1.581), (2.243, 5.604, -1.581), (2.243, 5.512, -1.581), (2.243, 5.512, -1.581), (-2.262, 5.512, -1.849), (-2.262, 5.512, -1.849), (-2.262, 5.512, -1.581), (-2.262, 5.512, -1.581), (-2.262, 5.604, -1.849), (-2.262, 5.604, -1.849), (-2.262, 5.604, -1.581), (-2.262, 5.604, -1.581)], [], [(659, 75, 616, 617), (632, 605, 618, 619), (647, 57, 620, 621), (575, 592, 565, 564), (588, 5, 10, 581), (603, 3, 9, 607), (581, 10, 12, 20), (607, 9, 13, 35), (607, 35, 30, 609), (603, 605, 632, 630), (39, 5, 588, 635), (629, 625, 818, 816), (565, 592, 596, 8), (8, 596, 23, 12), (598, 594, 844, 600), (588, 592, 575, 635), (855, 587, 840, 853), (618, 605, 609, 11), (11, 609, 30, 13), (636, 574, 572, 850), (37, 3, 603, 630), (602, 211, 854, 847, 699), (82, 37, 630, 695), (84, 39, 635, 694), (24, 575, 564, 615), (676, 647, 621, 570), (696, 632, 619, 83), (688, 659, 617, 566), (568, 38, 637, 666), (668, 639, 641, 670), (672, 643, 645, 674), (38, 7, 52, 637), (637, 52, 53, 639), (639, 53, 54, 641), (641, 54, 55, 643), (643, 55, 56, 645), (645, 56, 57, 647), (89, 36, 649, 678), (680, 651, 653, 682), (684, 655, 657, 686), (36, 1, 70, 649), (649, 70, 71, 651), (651, 71, 72, 653), (653, 72, 73, 655), (655, 73, 74, 657), (657, 74, 75, 659), (65, 686, 688, 64), (66, 684, 686, 65), (67, 682, 684, 66), (68, 680, 682, 67), (69, 678, 680, 68), (665, 89, 678, 69), (47, 674, 676, 46), (48, 672, 674, 47), (49, 670, 672, 48), (50, 668, 670, 49), (51, 666, 668, 50), (569, 568, 666, 51), (64, 688, 566, 567), (696, 83, 6), (46, 676, 570, 571), (24, 615, 0), (4, 84, 694), (2, 82, 695), (581, 20, 23, 596), (833, 835, 831, 828), (690, 626, 628, 132, 692), (703, 701, 834, 827, 829), (42, 576, 577, 573), (580, 597, 150, 578), (27, 26, 151, 697), (604, 608, 613, 611), (663, 691, 693, 661), (633, 31, 707, 705), (754, 888, 876, 756), (886, 724, 726, 883, 881), (656, 685, 868, 863), (718, 716, 884, 874, 750), (681, 679, 867, 760), (658, 660, 732, 864), (736, 720, 722, 748, 734), (683, 654, 740, 738), (714, 712, 744, 746, 742), (723, 719, 751, 749), (710, 708, 755, 757, 752), (652, 97, 761, 758), (644, 673, 896, 893), (798, 774, 776, 913, 800), (768, 766, 914, 902, 810), (671, 642, 891, 894), (777, 773, 905, 912), (764, 762, 788, 790, 786), (640, 669, 812, 792), (796, 799, 801, 794), (646, 648, 804, 802), (667, 638, 806, 814), (781, 769, 811, 808), (91, 90, 815, 813), (614, 822, 819, 662), (612, 614, 662, 130), (822, 820, 817, 819), (820, 612, 130, 817), (706, 141, 832, 830), (826, 824, 142, 144), (824, 706, 830, 142), (836, 704, 143, 145), (606, 33, 134, 821), (34, 610, 823, 136), (624, 622, 664, 131, 133), (631, 44, 139, 825), (32, 45, 138, 140), (29, 28, 135, 137), (601, 843, 698, 700), (579, 601, 700, 846), (841, 579, 846, 848), (843, 841, 848, 698), (158, 160, 161, 839), (852, 851, 837, 845), (851, 158, 839, 837), (586, 584, 856, 838, 153), (40, 858, 849, 156), (17, 41, 157, 159), (857, 859, 155, 152), (589, 582, 154, 842), (593, 590, 149, 146), (43, 212, 634, 147, 148), (169, 866, 877, 878), (866, 860, 174, 877), (865, 733, 179, 875), (870, 865, 875, 735), (759, 169, 878, 753), (869, 739, 880, 882), (733, 872, 185, 179), (741, 862, 743, 747), (739, 741, 747, 880), (872, 870, 735, 185), (862, 869, 882, 743), (860, 759, 753, 174), (687, 80, 166, 871), (889, 728, 730, 879, 180), (731, 711, 175, 181), (81, 689, 873, 167), (745, 887, 182, 176), (650, 77, 163, 861), (101, 100, 172, 173), (727, 715, 177, 183), (96, 76, 162, 168), (885, 737, 184, 178), (78, 79, 165, 164), (99, 98, 170, 171), (807, 793, 787, 791), (897, 895, 910, 809), (892, 897, 809, 201), (192, 807, 791, 906), (803, 805, 904, 795), (898, 803, 795, 208), (900, 898, 208, 209), (793, 193, 908, 787), (890, 892, 201, 903), (193, 192, 906, 908), (805, 900, 209, 904), (895, 890, 903, 910), (677, 675, 899, 901), (772, 770, 797, 202, 203), (916, 778, 780, 207, 911), (94, 62, 190, 196), (58, 59, 187, 186), (789, 918, 907, 198), (919, 782, 784, 909, 204), (63, 95, 197, 191), (93, 92, 194, 195), (785, 765, 199, 205), (60, 61, 189, 188), (915, 917, 206, 200), (717, 721, 116, 110), (88, 921, 585, 86), (932, 936, 934, 930), (702, 217, 103, 105), (102, 920, 216, 104), (14, 623, 627, 15), (214, 16, 25, 215), (117, 221, 220, 111), (713, 725, 114, 108), (115, 222, 219, 109), (709, 729, 112, 106), (113, 223, 218, 107), (763, 783, 124, 118), (125, 229, 224, 119), (771, 775, 128, 122), (129, 227, 226, 123), (767, 779, 126, 120), (127, 228, 225, 121), (210, 213, 87, 85), (924, 928, 926, 922), (940, 938, 942, 944), (929, 945, 943, 927), (923, 939, 941, 925), (232, 239, 241, 233), (231, 240, 238, 230), (948, 946, 950, 952), (933, 949, 953, 937), (931, 947, 243, 234), (935, 951, 242, 236), (235, 245, 244, 237), (595, 967, 970, 599), (583, 977, 969, 591), (22, 971, 976, 19), (18, 968, 966, 21), (962, 960, 958, 964), (965, 959, 966), (968, 957, 972), (975, 976, 971, 963), (965, 966, 968, 972), (248, 247, 973, 974), (254, 956, 954, 251), (971, 961, 963), (252, 955, 256, 253), (250, 246, 249, 255), (975, 257, 976), (264, 260, 980, 981), (265, 267, 987, 982), (262, 266, 986, 978), (261, 265, 982, 983), (258, 262, 978, 979), (267, 263, 985, 987), (266, 264, 981, 986), (263, 259, 984, 985), (272, 276, 1000, 988), (271, 275, 994, 996), (268, 272, 988, 990), (277, 273, 998, 1002), (276, 274, 992, 1000), (273, 269, 997, 998), (274, 270, 991, 992), (275, 277, 1002, 994), (989, 999, 279, 278), (1001, 1003, 283, 282), (993, 995, 287, 286), (280, 281, 285, 284), (980, 260, 1018), (271, 996, 1017, 1006), (997, 269, 1004, 1013), (278, 279, 1012, 1010), (261, 983, 1007), (991, 270, 1019, 1015), (281, 280, 1014, 1016), (258, 979, 1008), (268, 990, 1011, 1009), (984, 259, 1005), (260, 261, 1007, 1018), (290, 291, 295, 294), (1008, 1005, 259, 258), (288, 292, 293, 289), (1021, 1022, 1023, 1020), (298, 299, 1025, 1024), (302, 303, 1027, 1026), (300, 301, 297, 296), (1029, 1030, 1031, 1028), (306, 307, 1033, 1032), (310, 311, 1035, 1034), (308, 309, 305, 304), (1037, 1038, 1039, 1036), (314, 315, 1041, 1040), (318, 319, 1043, 1042), (316, 317, 313, 312), (1045, 1046, 1047, 1044), (322, 323, 1049, 1048), (326, 327, 1051, 1050), (324, 325, 321, 320), (328, 1053, 1052, 330), (330, 1052, 1054, 332), (331, 329, 333), (332, 1054, 1053, 328), (334, 1056, 1055, 336), (336, 1055, 1057, 338), (337, 335, 339), (338, 1057, 1056, 334), (1059, 1061, 1063, 1058), (1071, 1073, 1075, 1070), (346, 347, 1068, 1066), (1067, 1069, 1062, 1060), (342, 1064, 344, 340), (1065, 343, 341, 345), (354, 355, 1080, 1078), (1079, 1081, 1074, 1072), (350, 1076, 352, 348), (1077, 351, 349, 353), (1082, 1085, 1084, 1083), (1083, 1084, 1087, 1086), (1086, 1087, 1089, 1088), (1091, 363, 369, 1096), (1088, 1089, 365, 1090), (1090, 365, 1085, 1082), (356, 358, 1098, 1097), (1095, 368, 378, 1105), (361, 359, 1092, 1094), (357, 1091, 1096, 1093), (359, 357, 1093, 1092), (363, 361, 1094, 369), (373, 1100, 1110, 383), (360, 362, 374, 1099), (362, 364, 1101, 374), (358, 360, 1099, 1098), (364, 356, 1097, 1101), (1102, 1103, 1106, 379, 1104), (1107, 1108, 1109, 384, 1111), (1100, 375, 385, 1110), (370, 1095, 1105, 380), (371, 372, 382, 381), (366, 367, 377, 376), (375, 371, 381, 385), (367, 370, 380, 377), (372, 373, 383, 382), (368, 366, 376, 378), (1113, 1114, 1115, 1112), (388, 389, 1117, 1116), (392, 393, 1119, 1118), (390, 391, 387, 386), (396, 397, 1125, 1124), (1121, 1122, 1123, 1120), (400, 401, 1127, 1126), (398, 399, 395, 394), (1128, 1131, 1130, 1129), (1129, 1130, 1133, 1132), (1132, 1133, 1135, 1134), (1137, 409, 415, 1142), (1134, 1135, 411, 1136), (1136, 411, 1131, 1128), (402, 404, 1144, 1143), (1141, 414, 424, 1151), (407, 405, 1138, 1140), (403, 1137, 1142, 1139), (405, 403, 1139, 1138), (409, 407, 1140, 415), (419, 1146, 1156, 429), (406, 408, 420, 1145), (408, 410, 1147, 420), (404, 406, 1145, 1144), (410, 402, 1143, 1147), (1148, 1149, 1152, 425, 1150), (1153, 1154, 1155, 430, 1157), (1146, 421, 431, 1156), (416, 1141, 1151, 426), (417, 418, 428, 427), (412, 413, 423, 422), (421, 417, 427, 431), (413, 416, 426, 423), (418, 419, 429, 428), (414, 412, 422, 424), (1159, 1160, 1161, 1158), (434, 435, 1163, 1162), (438, 439, 1165, 1164), (436, 437, 433, 432), (442, 443, 1171, 1170), (1167, 1168, 1169, 1166), (446, 447, 1173, 1172), (444, 445, 441, 440), (458, 459, 462, 461), (452, 454, 456, 448), (450, 451, 453, 452), (448, 456, 457, 459), (449, 448, 459, 458), (452, 453, 455, 454), (451, 455, 465, 464), (450, 452, 448, 449), (454, 455, 451, 450), (454, 450, 449, 456), (456, 449, 458, 457), (1174, 1175, 1176), (459, 457, 460, 462), (457, 458, 461, 460), (455, 453, 463, 465), (453, 451, 464, 463), (1177, 1180, 1179, 1178), (1178, 1179, 1182, 1181), (1181, 1182, 1184, 1183), (469, 467, 1186, 473, 471), (1183, 1184, 475, 1185), (1185, 475, 1180, 1177), (466, 468, 470, 472, 474), (1191, 1192, 1210, 1209, 1208, 1207, 1206, 1205, 1188, 1187, 1189, 1190), (485, 493, 494, 1199), (1194, 1195, 1196, 1197, 1198, 486, 1200, 1201, 1202, 1203, 1204, 1193), (482, 477, 476, 483), (489, 497, 498, 490), (1199, 494, 495, 487), (483, 476, 492, 484), (490, 498, 499, 491), (487, 495, 496, 488), (484, 492, 493, 485), (491, 499, 479, 480), (481, 478, 477, 482), (488, 496, 497, 489), (1227, 1211, 1213, 1218), (1217, 1214, 1219, 1215), (1212, 1224, 1220, 504), (1216, 1221, 1223, 1229), (505, 1226, 1227, 1218), (502, 1230, 503, 500), (1216, 501, 1225, 1221), (508, 509, 1228, 1222), (511, 510, 507, 506), (1247, 1231, 1233, 1238), (1237, 1234, 1239, 1235), (1232, 1244, 1240, 516), (1236, 1241, 1243, 1249), (517, 1246, 1247, 1238), (514, 1250, 515, 512), (1236, 513, 1245, 1241), (520, 521, 1248, 1242), (523, 522, 519, 518), (1267, 1251, 1253, 1258), (1257, 1254, 1259, 1255), (1252, 1264, 1260, 528), (1256, 1261, 1263, 1269), (529, 1266, 1267, 1258), (526, 1270, 527, 524), (1256, 525, 1265, 1261), (532, 533, 1268, 1262), (535, 534, 531, 530), (1287, 1271, 1273, 1278), (1277, 1274, 1279, 1275), (1272, 1284, 1280, 540), (1276, 1281, 1283, 1289), (541, 1286, 1287, 1278), (538, 1290, 539, 536), (1276, 537, 1285, 1281), (544, 545, 1288, 1282), (547, 546, 543, 542), (1293, 1295, 1297, 1291), (1292, 1298, 1301, 1299), (1300, 1302, 1305, 1303), (1304, 1306, 1296, 1294), (550, 554, 552, 548), (555, 551, 549, 553), (1309, 1311, 1313, 1307), (1308, 1314, 1317, 1315), (1316, 1318, 1321, 1319), (1320, 1322, 1312, 1310), (558, 562, 560, 556), (563, 559, 557, 561)])
me_cube_003.polygons.foreach_set('use_smooth', [1, 1, 1, 1, 1, 1, 1, 1, 1, 1, 1, 1, 1, 1, 1, 1, 1, 1, 1, 1, 1, 1, 1, 1, 1, 1, 1, 1, 1, 1, 1, 1, 1, 1, 1, 1, 1, 1, 1, 1, 1, 1, 1, 1, 1, 1, 1, 1, 1, 1, 1, 1, 1, 1, 1, 1, 1, 1, 1, 1, 1, 1, 1, 1, 1, 1, 1, 1, 1, 1, 1, 1, 1, 1, 1, 1, 1, 1, 1, 1, 1, 1, 1, 1, 1, 1, 1, 1, 1, 1, 1, 1, 1, 1, 1, 1, 1, 1, 1, 1, 1, 1, 1, 1, 1, 1, 1, 1, 1, 1, 1, 1, 1, 1, 1, 1, 1, 1, 1, 1, 1, 1, 1, 1, 1, 1, 1, 1, 1, 1, 1, 1, 1, 1, 1, 1, 1, 1, 1, 1, 1, 1, 1, 1, 1, 1, 1, 1, 1, 1, 1, 1, 1, 1, 1, 1, 1, 1, 1, 1, 1, 1, 1, 1, 1, 1, 1, 1, 1, 1, 1, 1, 1, 1, 1, 1, 1, 1, 1, 1, 1, 1, 1, 1, 1, 1, 1, 1, 1, 1, 1, 1, 1, 1, 1, 1, 1, 1, 1, 1, 1, 1, 1, 1, 1, 1, 1, 1, 1, 1, 1, 1, 1, 1, 1, 1, 1, 1, 1, 1, 1, 1, 1, 1, 1, 1, 1, 1, 1, 1, 1, 1, 1, 1, 1, 1, 1, 1, 1, 1, 1, 1, 1, 1, 1, 1, 1, 1, 1, 1, 1, 1, 1, 1, 1, 1, 1, 1, 1, 1, 1, 1, 1, 1, 1, 1, 1, 1, 1, 1, 1, 1, 1, 1, 1, 1, 1, 1, 1, 1, 1, 1, 1, 1, 1, 1, 1, 1, 1, 1, 1, 1, 1, 1, 1, 1, 1, 1, 1, 1, 1, 1, 1, 1, 1, 1, 1, 1, 1, 1, 1, 1, 1, 1, 1, 1, 1, 1, 1, 1, 1, 1, 1, 1, 1, 1, 1, 1, 1, 1, 1, 1, 1, 1, 1, 1, 1, 1, 1, 1, 1, 1, 1, 1, 1, 1, 1, 1, 1, 1, 1, 1, 1, 1, 1, 1, 1, 1, 1, 1, 1, 1, 1, 1, 1, 1, 1, 1, 1, 1, 1, 1, 1, 1, 1, 1, 1, 1, 1, 1, 1, 1, 1, 1, 1, 1, 1, 1, 1, 1, 1, 1, 1, 1, 1, 1, 1, 1, 1, 1, 1, 1, 1, 1, 1, 1, 1, 1, 1, 1, 1, 1, 1, 1, 1, 1, 1, 1, 1, 1, 1, 1, 1, 1, 1, 1, 1, 1, 1, 0, 0, 0, 0, 0, 0, 0, 0, 0, 0, 0, 0])
_k = set([(0, 615), (1, 36), (2, 82), (3, 37), (4, 84), (5, 39), (6, 83), (7, 38), (14, 15), (14, 623), (15, 627), (16, 25), (16, 214), (17, 41), (17, 159), (18, 21), (18, 968), (19, 22), (19, 976), (21, 966), (22, 971), (24, 575), (25, 215), (26, 27), (26, 151), (27, 697), (28, 29), (28, 135), (29, 137), (31, 633), (31, 707), (32, 45), (32, 140), (33, 134), (33, 606), (34, 136), (34, 610), (36, 89), (37, 82), (38, 568), (39, 84), (40, 156), (40, 858), (41, 157), (42, 573), (42, 576), (43, 148), (43, 212), (44, 139), (44, 631), (45, 138), (58, 59), (58, 186), (59, 187), (60, 61), (60, 188), (61, 189), (62, 94), (62, 190), (63, 95), (63, 191), (76, 96), (76, 162), (77, 163), (77, 650), (78, 79), (78, 164), (79, 165), (80, 166), (80, 687), (81, 167), (81, 689), (83, 619), (85, 87), (85, 210), (86, 88), (86, 585), (89, 665), (90, 91), (90, 815), (91, 813), (92, 93), (92, 194), (93, 195), (94, 196), (95, 197), (96, 168), (97, 652), (97, 761), (98, 99), (98, 170), (99, 171), (100, 101), (100, 172), (101, 173), (102, 104), (102, 920), (103, 105), (103, 217), (104, 216), (105, 702), (106, 112), (106, 709), (107, 113), (107, 218), (108, 114), (108, 713), (109, 115), (109, 219), (110, 116), (110, 717), (111, 117), (111, 220), (112, 729), (113, 223), (114, 725), (115, 222), (116, 721), (117, 221), (118, 124), (118, 763), (119, 125), (119, 224), (120, 126), (120, 767), (121, 127), (121, 225), (122, 128), (122, 771), (123, 129), (123, 226), (124, 783), (125, 229), (126, 779), (127, 228), (128, 775), (129, 227), (130, 662), (130, 817), (131, 133), (131, 664), (132, 628), (132, 692), (133, 624), (134, 821), (135, 137), (136, 823), (138, 140), (139, 825), (141, 706), (141, 832), (142, 144), (142, 830), (143, 145), (143, 704), (144, 826), (145, 836), (146, 149), (146, 593), (147, 148), (147, 634), (149, 590), (150, 578), (150, 597), (151, 697), (152, 155), (152, 857), (153, 586), (153, 838), (154, 582), (154, 842), (155, 859), (156, 849), (157, 159), (158, 160), (158, 851), (160, 161), (161, 839), (162, 168), (163, 861), (164, 165), (166, 871), (167, 873), (169, 759), (169, 866), (170, 171), (172, 173), (174, 753), (174, 877), (175, 181), (175, 711), (176, 182), (176, 745), (177, 183), (177, 715), (178, 184), (178, 885), (179, 185), (179, 875), (180, 879), (180, 889), (181, 731), (182, 887), (183, 727), (184, 737), (185, 735), (186, 187), (188, 189), (190, 196), (191, 197), (192, 193), (192, 807), (193, 793), (194, 195), (198, 789), (198, 907), (199, 205), (199, 765), (200, 206), (200, 915), (201, 809), (201, 903), (202, 203), (202, 797), (203, 772), (204, 909), (204, 919), (205, 785), (206, 917), (207, 780), (207, 911), (208, 209), (208, 795), (209, 904), (210, 213), (211, 602), (211, 854), (212, 634), (214, 215), (216, 920), (217, 702), (218, 223), (219, 222), (220, 221), (224, 229), (225, 228), (226, 227), (230, 231), (230, 238), (231, 240), (232, 233), (232, 239), (233, 241), (234, 243), (234, 931), (235, 237), (235, 245), (236, 242), (236, 935), (237, 244), (238, 240), (239, 241), (242, 951), (243, 947), (244, 245), (246, 249), (246, 250), (247, 248), (247, 973), (248, 974), (249, 255), (250, 255), (251, 254), (251, 954), (252, 253), (252, 955), (253, 256), (254, 956), (256, 955), (257, 975), (257, 976), (268, 272), (268, 1009), (269, 273), (269, 1004), (270, 274), (270, 1019), (271, 275), (271, 1006), (272, 276), (273, 277), (274, 276), (275, 277), (278, 989), (278, 1010), (279, 999), (279, 1012), (280, 284), (280, 1014), (281, 285), (281, 1016), (282, 283), (282, 1001), (283, 1003), (284, 285), (286, 287), (286, 993), (287, 995), (288, 289), (288, 292), (289, 293), (290, 291), (290, 294), (291, 295), (292, 293), (294, 295), (296, 297), (296, 300), (297, 301), (298, 299), (298, 1024), (299, 1025), (300, 301), (302, 303), (302, 1026), (303, 1027), (304, 305), (304, 308), (305, 309), (306, 307), (306, 1032), (307, 1033), (308, 309), (310, 311), (310, 1034), (311, 1035), (312, 313), (312, 316), (313, 317), (314, 315), (314, 1040), (315, 1041), (316, 317), (318, 319), (318, 1042), (319, 1043), (320, 321), (320, 324), (321, 325), (322, 323), (322, 1048), (323, 1049), (324, 325), (326, 327), (326, 1050), (327, 1051), (329, 331), (329, 333), (331, 333), (335, 337), (335, 339), (337, 339), (340, 342), (340, 344), (341, 343), (341, 345), (342, 1064), (343, 1065), (344, 1064), (345, 1065), (346, 347), (346, 1066), (347, 1068), (348, 350), (348, 352), (349, 351), (349, 353), (350, 1076), (351, 1077), (352, 1076), (353, 1077), (354, 355), (354, 1078), (355, 1080), (356, 358), (356, 364), (357, 359), (357, 1091), (358, 360), (359, 361), (360, 362), (361, 363), (362, 364), (363, 1091), (365, 1085), (365, 1089), (366, 367), (366, 368), (367, 370), (368, 1095), (369, 1094), (369, 1096), (370, 1095), (371, 372), (371, 375), (372, 373), (373, 1100), (374, 1099), (374, 1101), (375, 1100), (376, 377), (376, 378), (377, 380), (378, 1105), (379, 1104), (379, 1106), (380, 1105), (381, 382), (381, 385), (382, 383), (383, 1110), (384, 1109), (384, 1111), (385, 1110), (386, 387), (386, 390), (387, 391), (388, 389), (388, 1116), (389, 1117), (390, 391), (392, 393), (392, 1118), (393, 1119), (394, 395), (394, 398), (395, 399), (396, 397), (396, 1124), (397, 1125), (398, 399), (400, 401), (400, 1126), (401, 1127), (402, 404), (402, 410), (403, 405), (403, 1137), (404, 406), (405, 407), (406, 408), (407, 409), (408, 410), (409, 1137), (411, 1131), (411, 1135), (412, 413), (412, 414), (413, 416), (414, 1141), (415, 1140), (415, 1142), (416, 1141), (417, 418), (417, 421), (418, 419), (419, 1146), (420, 1145), (420, 1147), (421, 1146), (422, 423), (422, 424), (423, 426), (424, 1151), (425, 1150), (425, 1152), (426, 1151), (427, 428), (427, 431), (428, 429), (429, 1156), (430, 1155), (430, 1157), (431, 1156), (432, 433), (432, 436), (433, 437), (434, 435), (434, 1162), (435, 1163), (436, 437), (438, 439), (438, 1164), (439, 1165), (440, 441), (440, 444), (441, 445), (442, 443), (442, 1170), (443, 1171), (444, 445), (446, 447), (446, 1172), (447, 1173), (463, 464), (463, 465), (464, 465), (466, 468), (466, 474), (467, 469), (467, 1186), (468, 470), (469, 471), (470, 472), (471, 473), (472, 474), (473, 1186), (475, 1180), (475, 1184), (476, 477), (476, 492), (477, 478), (479, 499), (480, 491), (481, 482), (482, 483), (483, 484), (484, 485), (485, 1199), (486, 1198), (486, 1200), (487, 488), (487, 1199), (488, 489), (489, 490), (490, 491), (492, 493), (493, 494), (494, 495), (495, 496), (496, 497), (497, 498), (498, 499), (500, 502), (500, 503), (501, 1216), (501, 1225), (503, 1230), (504, 1212), (504, 1220), (505, 1218), (506, 511), (507, 510), (508, 509), (508, 1222), (509, 1228), (510, 511), (512, 514), (512, 515), (513, 1236), (513, 1245), (515, 1250), (516, 1232), (516, 1240), (517, 1238), (518, 523), (519, 522), (520, 521), (520, 1242), (521, 1248), (522, 523), (524, 526), (524, 527), (525, 1256), (525, 1265), (527, 1270), (528, 1252), (528, 1260), (529, 1258), (530, 535), (531, 534), (532, 533), (532, 1262), (533, 1268), (534, 535), (536, 538), (536, 539), (537, 1276), (537, 1285), (539, 1290), (540, 1272), (540, 1280), (541, 1278), (542, 547), (543, 546), (544, 545), (544, 1282), (545, 1288), (546, 547), (548, 550), (548, 552), (549, 551), (549, 553), (550, 554), (551, 555), (552, 554), (553, 555), (556, 558), (556, 560), (557, 559), (557, 561), (558, 562), (559, 563), (560, 562), (561, 563), (564, 565), (564, 615), (566, 567), (566, 617), (568, 569), (570, 571), (570, 621), (572, 574), (572, 850), (573, 577), (574, 636), (575, 635), (576, 577), (578, 580), (579, 601), (579, 841), (580, 597), (581, 588), (581, 596), (582, 589), (583, 591), (583, 977), (584, 586), (584, 856), (585, 921), (587, 840), (587, 855), (588, 592), (589, 842), (590, 593), (591, 969), (592, 596), (594, 598), (594, 844), (595, 599), (595, 967), (598, 600), (599, 970), (600, 844), (601, 843), (602, 699), (603, 605), (603, 607), (604, 608), (604, 611), (605, 609), (606, 821), (607, 609), (608, 613), (610, 823), (611, 613), (612, 614), (612, 820), (614, 822), (616, 617), (618, 619), (620, 621), (622, 624), (622, 664), (623, 627), (625, 629), (625, 818), (626, 628), (626, 690), (629, 816), (630, 632), (630, 695), (631, 825), (632, 696), (633, 705), (635, 694), (636, 850), (637, 639), (637, 666), (638, 667), (638, 806), (639, 668), (640, 669), (640, 792), (641, 643), (641, 670), (642, 671), (642, 891), (643, 672), (644, 673), (644, 893), (645, 647), (645, 674), (646, 648), (646, 802), (647, 676), (648, 804), (649, 651), (649, 678), (650, 861), (651, 680), (652, 758), (653, 655), (653, 682), (654, 683), (654, 740), (655, 684), (656, 685), (656, 863), (657, 659), (657, 686), (658, 660), (658, 864), (659, 688), (660, 732), (661, 663), (661, 693), (662, 819), (663, 691), (666, 668), (667, 814), (669, 812), (670, 672), (671, 894), (673, 896), (674, 676), (675, 677), (675, 899), (677, 901), (678, 680), (679, 681), (679, 867), (681, 760), (682, 684), (683, 738), (685, 868), (686, 688), (687, 871), (689, 873), (690, 692), (691, 693), (698, 700), (698, 848), (699, 847), (700, 846), (701, 703), (701, 834), (703, 829), (704, 836), (705, 707), (706, 824), (708, 710), (708, 755), (709, 729), (710, 752), (711, 731), (712, 714), (712, 744), (713, 725), (714, 742), (715, 727), (716, 718), (716, 884), (717, 721), (718, 750), (719, 723), (719, 751), (720, 722), (720, 736), (722, 748), (723, 749), (724, 726), (724, 886), (726, 883), (728, 730), (728, 889), (730, 879), (732, 864), (733, 865), (733, 872), (734, 736), (734, 748), (735, 875), (737, 885), (738, 740), (739, 741), (739, 869), (741, 862), (742, 746), (743, 747), (743, 882), (744, 746), (745, 887), (747, 880), (749, 751), (750, 874), (752, 757), (753, 878), (754, 756), (754, 888), (755, 757), (756, 876), (758, 761), (759, 860), (760, 867), (762, 764), (762, 788), (763, 783), (764, 786), (765, 785), (766, 768), (766, 914), (767, 779), (768, 810), (769, 781), (769, 811), (770, 772), (770, 797), (771, 775), (773, 777), (773, 905), (774, 776), (774, 798), (776, 913), (777, 912), (778, 780), (778, 916), (781, 808), (782, 784), (782, 919), (784, 909), (786, 790), (787, 791), (787, 908), (788, 790), (789, 918), (791, 906), (792, 812), (793, 807), (794, 796), (794, 801), (795, 904), (796, 799), (798, 800), (799, 801), (800, 913), (802, 804), (803, 805), (803, 898), (805, 900), (806, 814), (808, 811), (809, 910), (810, 902), (813, 815), (816, 818), (817, 819), (820, 822), (824, 826), (827, 829), (827, 834), (828, 831), (828, 833), (830, 832), (831, 835), (833, 835), (837, 839), (837, 845), (838, 856), (840, 853), (841, 843), (845, 852), (846, 848), (847, 854), (849, 858), (851, 852), (853, 855), (857, 859), (860, 866), (862, 869), (863, 868), (865, 870), (870, 872), (874, 884), (876, 888), (877, 878), (880, 882), (881, 883), (881, 886), (890, 892), (890, 895), (891, 894), (892, 897), (893, 896), (895, 897), (898, 900), (899, 901), (902, 914), (903, 910), (905, 912), (906, 908), (907, 918), (911, 916), (915, 917), (922, 924), (922, 926), (923, 925), (923, 939), (924, 928), (925, 941), (926, 928), (927, 929), (927, 943), (929, 945), (930, 932), (930, 934), (931, 947), (932, 936), (933, 937), (933, 949), (934, 936), (935, 951), (937, 953), (938, 940), (938, 942), (939, 941), (940, 944), (942, 944), (943, 945), (946, 948), (946, 950), (948, 952), (949, 953), (950, 952), (954, 956), (957, 968), (957, 972), (958, 960), (958, 964), (959, 965), (959, 966), (960, 962), (961, 963), (961, 971), (962, 964), (963, 975), (965, 972), (967, 970), (969, 977), (973, 974), (978, 979), (978, 986), (979, 1008), (980, 981), (980, 1018), (981, 986), (982, 983), (982, 987), (983, 1007), (984, 985), (984, 1005), (985, 987), (988, 990), (988, 1000), (989, 999), (990, 1011), (991, 992), (991, 1015), (992, 1000), (993, 995), (994, 996), (994, 1002), (996, 1017), (997, 998), (997, 1013), (998, 1002), (1001, 1003), (1004, 1013), (1005, 1008), (1006, 1017), (1007, 1018), (1009, 1011), (1010, 1012), (1014, 1016), (1015, 1019), (1020, 1021), (1020, 1023), (1021, 1022), (1022, 1023), (1024, 1025), (1026, 1027), (1028, 1029), (1028, 1031), (1029, 1030), (1030, 1031), (1032, 1033), (1034, 1035), (1036, 1037), (1036, 1039), (1037, 1038), (1038, 1039), (1040, 1041), (1042, 1043), (1044, 1045), (1044, 1047), (1045, 1046), (1046, 1047), (1048, 1049), (1050, 1051), (1052, 1053), (1052, 1054), (1053, 1054), (1055, 1056), (1055, 1057), (1056, 1057), (1058, 1059), (1058, 1063), (1059, 1061), (1060, 1062), (1060, 1067), (1061, 1063), (1062, 1069), (1066, 1068), (1067, 1069), (1070, 1071), (1070, 1075), (1071, 1073), (1072, 1074), (1072, 1079), (1073, 1075), (1074, 1081), (1078, 1080), (1079, 1081), (1082, 1083), (1082, 1090), (1083, 1086), (1084, 1085), (1084, 1087), (1086, 1088), (1087, 1089), (1088, 1090), (1092, 1093), (1092, 1094), (1093, 1096), (1097, 1098), (1097, 1101), (1098, 1099), (1102, 1103), (1102, 1104), (1103, 1106), (1107, 1108), (1107, 1111), (1108, 1109), (1112, 1113), (1112, 1115), (1113, 1114), (1114, 1115), (1116, 1117), (1118, 1119), (1120, 1121), (1120, 1123), (1121, 1122), (1122, 1123), (1124, 1125), (1126, 1127), (1128, 1129), (1128, 1136), (1129, 1132), (1130, 1131), (1130, 1133), (1132, 1134), (1133, 1135), (1134, 1136), (1138, 1139), (1138, 1140), (1139, 1142), (1143, 1144), (1143, 1147), (1144, 1145), (1148, 1149), (1148, 1150), (1149, 1152), (1153, 1154), (1153, 1157), (1154, 1155), (1158, 1159), (1158, 1161), (1159, 1160), (1160, 1161), (1162, 1163), (1164, 1165), (1166, 1167), (1166, 1169), (1167, 1168), (1168, 1169), (1170, 1171), (1172, 1173), (1174, 1175), (1174, 1176), (1175, 1176), (1177, 1178), (1177, 1185), (1178, 1181), (1179, 1180), (1179, 1182), (1181, 1183), (1182, 1184), (1183, 1185), (1187, 1188), (1187, 1189), (1188, 1205), (1189, 1190), (1190, 1191), (1191, 1192), (1192, 1210), (1193, 1194), (1193, 1204), (1194, 1195), (1195, 1196), (1196, 1197), (1197, 1198), (1200, 1201), (1201, 1202), (1202, 1203), (1203, 1204), (1205, 1206), (1206, 1207), (1207, 1208), (1208, 1209), (1209, 1210), (1211, 1213), (1211, 1227), (1212, 1224), (1213, 1218), (1214, 1217), (1214, 1219), (1215, 1217), (1215, 1219), (1216, 1229), (1220, 1224), (1221, 1223), (1221, 1225), (1222, 1228), (1226, 1227), (1231, 1233), (1231, 1247), (1232, 1244), (1233, 1238), (1234, 1237), (1234, 1239), (1235, 1237), (1235, 1239), (1236, 1249), (1240, 1244), (1241, 1243), (1241, 1245), (1242, 1248), (1246, 1247), (1251, 1253), (1251, 1267), (1252, 1264), (1253, 1258), (1254, 1257), (1254, 1259), (1255, 1257), (1255, 1259), (1256, 1269), (1260, 1264), (1261, 1263), (1261, 1265), (1262, 1268), (1266, 1267), (1271, 1273), (1271, 1287), (1272, 1284), (1273, 1278), (1274, 1277), (1274, 1279), (1275, 1277), (1275, 1279), (1276, 1289), (1280, 1284), (1281, 1283), (1281, 1285), (1282, 1288), (1286, 1287), (1291, 1293), (1291, 1297), (1292, 1298), (1292, 1299), (1293, 1295), (1294, 1296), (1294, 1304), (1295, 1297), (1296, 1306), (1298, 1301), (1299, 1301), (1300, 1302), (1300, 1303), (1302, 1305), (1303, 1305), (1304, 1306), (1307, 1309), (1307, 1313), (1308, 1314), (1308, 1315), (1309, 1311), (1310, 1312), (1310, 1320), (1311, 1313), (1312, 1322), (1314, 1317), (1315, 1317), (1316, 1318), (1316, 1319), (1318, 1321), (1319, 1321), (1320, 1322)])
me_cube_003.attributes.new('sharp_edge', 'BOOLEAN', 'EDGE').data.foreach_set('value', [ (min(e.vertices), max(e.vertices)) in _k for e in me_cube_003.edges])
_uv = me_cube_003.uv_layers.new(name='UVBarn')
_uv.uv.foreach_set('vector', [0.6548, 0.1095, 0.6548, 0.1575, 0.5986, 0.1575, 0.5986, 0.1095, 0.0887, 0.1099, 0.08857, 0.1578, 0.003955, 0.1572, 0.004256, 0.1094, 0.655, 0.2621, 0.655, 0.3102, 0.5988, 0.3102, 0.5988, 0.2621, 0.3861, 0.1095, 0.3859, 0.1574, 0.3014, 0.1567, 0.3018, 0.1089, 0.5132, 0.1574, 0.5977, 0.1569, 0.5773, 0.2332, 0.5137, 0.234, 0.2158, 0.1576, 0.3002, 0.1569, 0.28, 0.233, 0.2165, 0.234, 0.5137, 0.234, 0.5773, 0.2332, 0.4512, 0.3064, 0.4499, 0.3053, 0.2165, 0.234, 0.28, 0.233, 0.1541, 0.3067, 0.1529, 0.3056, 0.2165, 0.234, 0.1529, 0.3056, 0.1516, 0.3067, 0.08806, 0.2347, 0.2158, 0.1576, 0.08857, 0.1578, 0.0887, 0.1099, 0.2156, 0.1097, 0.5975, 0.1091, 0.5977, 0.1569, 0.5132, 0.1574, 0.513, 0.1095, 0.4441, 0.7282, 0.4441, 0.8243, 0.4414, 0.8243, 0.4414, 0.7282, 0.3014, 0.1567, 0.3859, 0.1574, 0.3853, 0.2341, 0.3216, 0.2329, 0.3216, 0.2329, 0.3853, 0.2341, 0.4487, 0.3064, 0.4474, 0.3075, 0.4452, 0.8296, 0.4452, 0.7229, 0.4479, 0.7229, 0.4479, 0.8296, 0.5132, 0.1574, 0.3859, 0.1574, 0.3861, 0.1095, 0.513, 0.1095, 0.3671, 0.7229, 0.3671, 0.8602, 0.3644, 0.8602, 0.3644, 0.7229, 0.003955, 0.1572, 0.08857, 0.1578, 0.08806, 0.2347, 0.02425, 0.2336, 0.02425, 0.2336, 0.08806, 0.2347, 0.1516, 0.3067, 0.1504, 0.3078, 0.5279, 0.9695, 0.353, 0.9695, 0.353, 0.9665, 0.5279, 0.9665, 0.2999, 0.1092, 0.3002, 0.1569, 0.2158, 0.1576, 0.2156, 0.1097, 0.3615, 0.893, 0.44, 0.893, 0.5184, 0.893, 0.5184, 0.8956, 0.3615, 0.8956, 0.2997, 0.07687, 0.2999, 0.1092, 0.2156, 0.1097, 0.2149, 0.006802, 0.5973, 0.07672, 0.5975, 0.1091, 0.513, 0.1095, 0.5125, 0.00637, 0.3868, 0.006535, 0.3861, 0.1095, 0.3018, 0.1089, 0.302, 0.07661, 0.655, 0.2296, 0.655, 0.2621, 0.5988, 0.2621, 0.5988, 0.2296, 0.08928, 0.006696, 0.0887, 0.1099, 0.004256, 0.1094, 0.00444, 0.07701, 0.6548, 0.07701, 0.6548, 0.1095, 0.5986, 0.1095, 0.5986, 0.07701, 0.9926, 0.2296, 0.9926, 0.2621, 0.9363, 0.2621, 0.9363, 0.2296, 0.8801, 0.2296, 0.8801, 0.2621, 0.8238, 0.2621, 0.8238, 0.2296, 0.7675, 0.2296, 0.7675, 0.2621, 0.7113, 0.2621, 0.7113, 0.2296, 0.9926, 0.2621, 0.9926, 0.3102, 0.9363, 0.3102, 0.9363, 0.2621, 0.9363, 0.2621, 0.9363, 0.3102, 0.8801, 0.3102, 0.8801, 0.2621, 0.8801, 0.2621, 0.8801, 0.3102, 0.8238, 0.3102, 0.8238, 0.2621, 0.8238, 0.2621, 0.8238, 0.3102, 0.7675, 0.3102, 0.7675, 0.2621, 0.7675, 0.2621, 0.7675, 0.3102, 0.7113, 0.3102, 0.7113, 0.2621, 0.7113, 0.2621, 0.7113, 0.3102, 0.655, 0.3102, 0.655, 0.2621, 0.9924, 0.07701, 0.9924, 0.1095, 0.9361, 0.1095, 0.9361, 0.07701, 0.8799, 0.07701, 0.8799, 0.1095, 0.8236, 0.1095, 0.8236, 0.07701, 0.7674, 0.07701, 0.7674, 0.1095, 0.7111, 0.1095, 0.7111, 0.07701, 0.9924, 0.1095, 0.9924, 0.1575, 0.9361, 0.1575, 0.9361, 0.1095, 0.9361, 0.1095, 0.9361, 0.1575, 0.8799, 0.1575, 0.8799, 0.1095, 0.8799, 0.1095, 0.8799, 0.1575, 0.8236, 0.1575, 0.8236, 0.1095, 0.8236, 0.1095, 0.8236, 0.1575, 0.7674, 0.1575, 0.7674, 0.1095, 0.7674, 0.1095, 0.7674, 0.1575, 0.7111, 0.1575, 0.7111, 0.1095, 0.7111, 0.1095, 0.7111, 0.1575, 0.6548, 0.1575, 0.6548, 0.1095, 0.7111, 0.005944, 0.7111, 0.07701, 0.6548, 0.07701, 0.6548, 0.005944, 0.7674, 0.005944, 0.7674, 0.07701, 0.7111, 0.07701, 0.7111, 0.005944, 0.8236, 0.005944, 0.8236, 0.07701, 0.7674, 0.07701, 0.7674, 0.005944, 0.8799, 0.005944, 0.8799, 0.07701, 0.8236, 0.07701, 0.8236, 0.005944, 0.9361, 0.005944, 0.9361, 0.07701, 0.8799, 0.07701, 0.8799, 0.005944, 0.9924, 0.005944, 0.9924, 0.07701, 0.9361, 0.07701, 0.9361, 0.005944, 0.7113, 0.1586, 0.7113, 0.2296, 0.655, 0.2296, 0.655, 0.1586, 0.7675, 0.1586, 0.7675, 0.2296, 0.7113, 0.2296, 0.7113, 0.1586, 0.8238, 0.1586, 0.8238, 0.2296, 0.7675, 0.2296, 0.7675, 0.1586, 0.8801, 0.1586, 0.8801, 0.2296, 0.8238, 0.2296, 0.8238, 0.1586, 0.9363, 0.1586, 0.9363, 0.2296, 0.8801, 0.2296, 0.8801, 0.1586, 0.9926, 0.1586, 0.9926, 0.2296, 0.9363, 0.2296, 0.9363, 0.1586, 0.6548, 0.005944, 0.6548, 0.07701, 0.5986, 0.07701, 0.5986, 0.005944, 0.08928, 0.006696, 0.00444, 0.07701, 0.004841, 0.006217, 0.655, 0.1586, 0.655, 0.2296, 0.5988, 0.2296, 0.5988, 0.1586, 0.3868, 0.006535, 0.302, 0.07661, 0.3025, 0.005944, 0.5969, 0.005945, 0.5973, 0.07672, 0.5125, 0.00637, 0.2992, 0.006217, 0.2997, 0.07687, 0.2149, 0.006802, 0.5137, 0.234, 0.4499, 0.3053, 0.4487, 0.3064, 0.3853, 0.2341, 0.3837, 0.8602, 0.3837, 0.7229, 0.3863, 0.7229, 0.3863, 0.8602, 0.3615, 0.905, 0.44, 0.905, 0.5184, 0.905, 0.5184, 0.9076, 0.3615, 0.9076, 0.5191, 0.9556, 0.4405, 0.9556, 0.3618, 0.9556, 0.3618, 0.953, 0.5191, 0.953, 0.3528, 0.8674, 0.3529, 0.7229, 0.3555, 0.7229, 0.3555, 0.8674, 0.5271, 0.9039, 0.3528, 0.9039, 0.3528, 0.9008, 0.5271, 0.9008, 0.4595, 0.7282, 0.4595, 0.8243, 0.4568, 0.8243, 0.4568, 0.7282, 0.4749, 0.7229, 0.4749, 0.8296, 0.4722, 0.8296, 0.4722, 0.7229, 0.4606, 0.8243, 0.4606, 0.7282, 0.4633, 0.7282, 0.4633, 0.8243, 0.3683, 0.8674, 0.3683, 0.7229, 0.3709, 0.7229, 0.3709, 0.8674, 0.4968, 0.8126, 0.4968, 0.7718, 0.4995, 0.7718, 0.4995, 0.8126, 0.3567, 0.9346, 0.3921, 0.9346, 0.4274, 0.9346, 0.4274, 0.9373, 0.3567, 0.9373, 0.476, 0.7682, 0.476, 0.7229, 0.4787, 0.7229, 0.4787, 0.7682, 0.4274, 0.9247, 0.3921, 0.9247, 0.3567, 0.9247, 0.3567, 0.922, 0.4274, 0.922, 0.493, 0.8559, 0.4144, 0.8559, 0.4144, 0.8533, 0.493, 0.8533, 0.3528, 0.9171, 0.4313, 0.9171, 0.4313, 0.9197, 0.3528, 0.9197, 0.3567, 0.9258, 0.3921, 0.9258, 0.4274, 0.9258, 0.4274, 0.9285, 0.3567, 0.9285, 0.4958, 0.7229, 0.4958, 0.7682, 0.4931, 0.7682, 0.4931, 0.7229, 0.489, 0.8384, 0.4537, 0.8384, 0.4184, 0.8384, 0.4184, 0.8357, 0.489, 0.8357, 0.4957, 0.7718, 0.4957, 0.8126, 0.493, 0.8126, 0.493, 0.7718, 0.489, 0.8472, 0.4537, 0.8472, 0.4184, 0.8472, 0.4184, 0.8445, 0.489, 0.8445, 0.476, 0.8147, 0.476, 0.7694, 0.4787, 0.7694, 0.4787, 0.8147, 0.5177, 0.7682, 0.5177, 0.7229, 0.5204, 0.7229, 0.5204, 0.7682, 0.5071, 0.9247, 0.4717, 0.9247, 0.4364, 0.9247, 0.4364, 0.922, 0.5071, 0.922, 0.4364, 0.9346, 0.4717, 0.9346, 0.5071, 0.9346, 0.5071, 0.9373, 0.4364, 0.9373, 0.4925, 0.8464, 0.5378, 0.8464, 0.5378, 0.8491, 0.4925, 0.8491, 0.5165, 0.7718, 0.5165, 0.8126, 0.5138, 0.8126, 0.5138, 0.7718, 0.4184, 0.8571, 0.4537, 0.8571, 0.489, 0.8571, 0.489, 0.8598, 0.4184, 0.8598, 0.5073, 0.7682, 0.5073, 0.7229, 0.51, 0.7229, 0.51, 0.7682, 0.5356, 0.8662, 0.4947, 0.8662, 0.4947, 0.8635, 0.5356, 0.8635, 0.5112, 0.9783, 0.4327, 0.9783, 0.4327, 0.9756, 0.5112, 0.9756, 0.5269, 0.7695, 0.5269, 0.8148, 0.5243, 0.8148, 0.5243, 0.7695, 0.527, 0.7251, 0.527, 0.766, 0.5244, 0.766, 0.5244, 0.7251, 0.4325, 0.9258, 0.511, 0.9258, 0.511, 0.9285, 0.4325, 0.9285, 0.3528, 0.884, 0.5271, 0.884, 0.5184, 0.8892, 0.3615, 0.8892, 0.4722, 0.7229, 0.4722, 0.8296, 0.4633, 0.8243, 0.4633, 0.7282, 0.4325, 0.8296, 0.4325, 0.7229, 0.4414, 0.7282, 0.4414, 0.8243, 0.5271, 0.9129, 0.3528, 0.9129, 0.3615, 0.9076, 0.5184, 0.9076, 0.3709, 0.8674, 0.3709, 0.7229, 0.3798, 0.7229, 0.3798, 0.8602, 0.3952, 0.7229, 0.3952, 0.8674, 0.3863, 0.8602, 0.3863, 0.7229, 0.353, 0.9459, 0.5279, 0.9459, 0.5191, 0.953, 0.3618, 0.953, 0.3825, 0.7229, 0.3825, 0.8602, 0.3798, 0.8602, 0.3798, 0.7229, 0.5271, 0.9159, 0.3528, 0.9159, 0.3528, 0.9129, 0.5271, 0.9129, 0.3528, 0.8809, 0.5271, 0.8809, 0.5271, 0.884, 0.3528, 0.884, 0.5184, 0.8918, 0.44, 0.8918, 0.3615, 0.8918, 0.3615, 0.8892, 0.5184, 0.8892, 0.353, 0.9428, 0.5279, 0.9428, 0.5279, 0.9459, 0.353, 0.9459, 0.3979, 0.7229, 0.3979, 0.8674, 0.3952, 0.8674, 0.3952, 0.7229, 0.4298, 0.8296, 0.4298, 0.7229, 0.4325, 0.7229, 0.4325, 0.8296, 0.4479, 0.8296, 0.4479, 0.7229, 0.4568, 0.7282, 0.4568, 0.8243, 0.5271, 0.9008, 0.3528, 0.9008, 0.3615, 0.8956, 0.5184, 0.8956, 0.426, 0.7229, 0.426, 0.8296, 0.4171, 0.8243, 0.4171, 0.7282, 0.3528, 0.8716, 0.5271, 0.872, 0.5184, 0.8772, 0.3615, 0.8768, 0.3555, 0.8674, 0.3555, 0.7229, 0.3644, 0.7229, 0.3644, 0.8602, 0.4106, 0.7229, 0.4106, 0.8674, 0.4017, 0.8602, 0.4017, 0.7229, 0.5279, 0.9665, 0.353, 0.9665, 0.3618, 0.9594, 0.5191, 0.9594, 0.3618, 0.9568, 0.4405, 0.9568, 0.5191, 0.9568, 0.5191, 0.9594, 0.3618, 0.9594, 0.4144, 0.8243, 0.4144, 0.7282, 0.4171, 0.7282, 0.4171, 0.8243, 0.4133, 0.7229, 0.4133, 0.8674, 0.4106, 0.8674, 0.4106, 0.7229, 0.399, 0.8602, 0.399, 0.7229, 0.4017, 0.7229, 0.4017, 0.8602, 0.4287, 0.7229, 0.4287, 0.8296, 0.426, 0.8296, 0.426, 0.7229, 0.3528, 0.8685, 0.5271, 0.8689, 0.5271, 0.872, 0.3528, 0.8716, 0.5184, 0.8798, 0.44, 0.8796, 0.3615, 0.8795, 0.3615, 0.8768, 0.5184, 0.8772, 0.493, 0.8533, 0.4144, 0.8533, 0.4184, 0.851, 0.489, 0.851, 0.5034, 0.7695, 0.5034, 0.8148, 0.4995, 0.8126, 0.4995, 0.7718, 0.3528, 0.9197, 0.4313, 0.9197, 0.4274, 0.922, 0.3567, 0.922, 0.5035, 0.7229, 0.5035, 0.7682, 0.4996, 0.766, 0.4996, 0.7251, 0.4787, 0.8147, 0.4787, 0.7694, 0.4826, 0.7716, 0.4826, 0.8124, 0.4313, 0.9395, 0.3528, 0.9395, 0.3567, 0.9373, 0.4274, 0.9373, 0.4891, 0.8148, 0.4891, 0.7695, 0.493, 0.7718, 0.493, 0.8126, 0.4144, 0.8334, 0.493, 0.8334, 0.489, 0.8357, 0.4184, 0.8357, 0.4931, 0.7229, 0.4931, 0.7682, 0.4891, 0.766, 0.4891, 0.7251, 0.4313, 0.9308, 0.3528, 0.9308, 0.3567, 0.9285, 0.4274, 0.9285, 0.4787, 0.7682, 0.4787, 0.7229, 0.4826, 0.7251, 0.4826, 0.766, 0.4144, 0.8422, 0.493, 0.8422, 0.489, 0.8445, 0.4184, 0.8445, 0.5062, 0.7229, 0.5062, 0.7682, 0.5035, 0.7682, 0.5035, 0.7229, 0.4184, 0.8483, 0.4537, 0.8483, 0.489, 0.8483, 0.489, 0.851, 0.4184, 0.851, 0.4853, 0.7716, 0.4853, 0.8124, 0.4826, 0.8124, 0.4826, 0.7716, 0.4864, 0.8148, 0.4864, 0.7695, 0.4891, 0.7695, 0.4891, 0.8148, 0.4865, 0.766, 0.4865, 0.7251, 0.4891, 0.7251, 0.4891, 0.766, 0.4144, 0.8395, 0.493, 0.8395, 0.493, 0.8422, 0.4144, 0.8422, 0.4313, 0.9335, 0.3528, 0.9335, 0.3528, 0.9308, 0.4313, 0.9308, 0.4853, 0.7251, 0.4853, 0.766, 0.4826, 0.766, 0.4826, 0.7251, 0.5061, 0.7695, 0.5061, 0.8148, 0.5034, 0.8148, 0.5034, 0.7695, 0.4969, 0.766, 0.4969, 0.7251, 0.4996, 0.7251, 0.4996, 0.766, 0.4144, 0.8308, 0.493, 0.8308, 0.493, 0.8334, 0.4144, 0.8334, 0.4313, 0.9422, 0.3528, 0.9422, 0.3528, 0.9395, 0.4313, 0.9395, 0.493, 0.862, 0.4144, 0.862, 0.4184, 0.8598, 0.489, 0.8598, 0.353, 0.9734, 0.4316, 0.9734, 0.4276, 0.9756, 0.357, 0.9756, 0.5204, 0.7682, 0.5204, 0.7229, 0.5244, 0.7251, 0.5244, 0.766, 0.5243, 0.7695, 0.5243, 0.8148, 0.5203, 0.8126, 0.5203, 0.7718, 0.5112, 0.9756, 0.4327, 0.9756, 0.4366, 0.9734, 0.5073, 0.9734, 0.4925, 0.8596, 0.5378, 0.8596, 0.5356, 0.8635, 0.4947, 0.8635, 0.4325, 0.9197, 0.511, 0.9197, 0.5071, 0.922, 0.4364, 0.922, 0.51, 0.7682, 0.51, 0.7229, 0.5139, 0.7251, 0.5139, 0.766, 0.511, 0.9395, 0.4325, 0.9395, 0.4364, 0.9373, 0.5071, 0.9373, 0.4325, 0.9285, 0.511, 0.9285, 0.5071, 0.9308, 0.4364, 0.9308, 0.5099, 0.8148, 0.5099, 0.7695, 0.5138, 0.7718, 0.5138, 0.8126, 0.4925, 0.8491, 0.5378, 0.8491, 0.5356, 0.8531, 0.4947, 0.8531, 0.4325, 0.9171, 0.511, 0.9171, 0.511, 0.9197, 0.4325, 0.9197, 0.4366, 0.9707, 0.472, 0.9707, 0.5073, 0.9707, 0.5073, 0.9734, 0.4366, 0.9734, 0.4276, 0.9783, 0.3923, 0.9783, 0.357, 0.9783, 0.357, 0.9756, 0.4276, 0.9756, 0.4925, 0.8569, 0.5378, 0.8569, 0.5378, 0.8596, 0.4925, 0.8596, 0.493, 0.8647, 0.4144, 0.8647, 0.4144, 0.862, 0.493, 0.862, 0.5177, 0.8126, 0.5177, 0.7718, 0.5203, 0.7718, 0.5203, 0.8126, 0.5071, 0.9335, 0.4717, 0.9335, 0.4364, 0.9335, 0.4364, 0.9308, 0.5071, 0.9308, 0.5072, 0.8148, 0.5072, 0.7695, 0.5099, 0.7695, 0.5099, 0.8148, 0.353, 0.9707, 0.4316, 0.9707, 0.4316, 0.9734, 0.353, 0.9734, 0.5166, 0.7251, 0.5166, 0.766, 0.5139, 0.766, 0.5139, 0.7251, 0.511, 0.9422, 0.4325, 0.9422, 0.4325, 0.9395, 0.511, 0.9395, 0.5356, 0.8557, 0.4947, 0.8557, 0.4947, 0.8531, 0.5356, 0.8531, 0.2402, 0.5949, 0.2402, 0.5497, 0.2793, 0.5497, 0.2793, 0.5949, 0.1059, 0.333, 0.1945, 0.333, 0.1945, 0.485, 0.1059, 0.485, 0.3797, 0.4265, 0.3797, 0.5321, 0.2922, 0.5321, 0.2922, 0.4265, 0.015, 0.4852, 0.015, 0.3332, 0.1036, 0.3332, 0.1036, 0.4852, 0.01584, 0.4902, 0.1044, 0.4902, 0.1044, 0.6421, 0.01584, 0.6421, 0.4808, 0.6447, 0.3922, 0.6447, 0.3922, 0.5383, 0.4808, 0.5383, 0.3818, 0.6409, 0.2932, 0.6409, 0.2932, 0.5346, 0.3818, 0.5346, 0.1999, 0.5031, 0.239, 0.5031, 0.239, 0.5483, 0.1999, 0.5483, 0.2403, 0.5006, 0.2403, 0.4555, 0.2794, 0.4555, 0.2794, 0.5006, 0.1996, 0.5498, 0.2387, 0.5498, 0.2387, 0.5949, 0.1996, 0.5949, 0.2006, 0.4511, 0.2006, 0.4059, 0.2397, 0.4059, 0.2397, 0.4511, 0.2411, 0.5975, 0.2802, 0.5975, 0.2802, 0.6427, 0.2411, 0.6427, 0.2429, 0.4018, 0.2429, 0.3566, 0.282, 0.3566, 0.282, 0.4018, 0.243, 0.4038, 0.2821, 0.4038, 0.2821, 0.4489, 0.243, 0.4489, 0.1995, 0.5002, 0.1995, 0.455, 0.2386, 0.455, 0.2386, 0.5002, 0.2402, 0.5031, 0.2793, 0.5031, 0.2793, 0.5482, 0.2402, 0.5482, 0.2004, 0.4011, 0.2004, 0.3559, 0.2395, 0.3559, 0.2395, 0.4011, 0.1997, 0.5975, 0.2388, 0.5975, 0.2388, 0.6427, 0.1997, 0.6427, 0.1074, 0.6417, 0.1074, 0.4897, 0.196, 0.4897, 0.196, 0.6417, 0.4801, 0.4267, 0.4801, 0.5323, 0.3947, 0.5323, 0.3947, 0.4267, 0.4801, 0.4237, 0.3947, 0.4237, 0.3947, 0.3182, 0.4801, 0.3182, 0.4801, 0.3152, 0.4801, 0.3182, 0.3947, 0.3182, 0.3947, 0.3152, 0.3947, 0.4267, 0.3947, 0.4237, 0.4801, 0.4237, 0.4801, 0.4267, 0.4831, 0.4237, 0.4801, 0.4237, 0.4801, 0.3182, 0.4831, 0.3182, 0.3918, 0.3182, 0.3947, 0.3182, 0.3947, 0.4237, 0.3918, 0.4237, 0.3797, 0.4235, 0.2922, 0.4235, 0.2922, 0.318, 0.3797, 0.318, 0.3827, 0.4235, 0.3797, 0.4235, 0.3797, 0.318, 0.3827, 0.318, 0.2922, 0.4265, 0.2922, 0.4235, 0.3797, 0.4235, 0.3797, 0.4265, 0.2893, 0.318, 0.2922, 0.318, 0.2922, 0.4235, 0.2893, 0.4235, 0.3797, 0.315, 0.3797, 0.318, 0.2922, 0.318, 0.2922, 0.315, 0.8, 0.6556, 0.797, 0.6556, 0.797, 0.6087, 0.8, 0.6087, 0.8, 0.5304, 0.797, 0.5304, 0.797, 0.4835, 0.8, 0.4835, 0.8, 0.6087, 0.797, 0.6087, 0.797, 0.5304, 0.8, 0.5304, 0.8, 0.4835, 0.797, 0.4835, 0.797, 0.4052, 0.8, 0.4052, 0.5351, 0.6089, 0.771, 0.6089, 0.771, 0.6559, 0.5351, 0.6559, 0.5351, 0.3267, 0.771, 0.3267, 0.771, 0.3464, 0.771, 0.4246, 0.771, 0.4443, 0.5351, 0.4443, 0.5351, 0.4913, 0.771, 0.511, 0.771, 0.5892, 0.5351, 0.6089, 0.5351, 0.3267, 0.771, 0.3464, 0.771, 0.4246, 0.5351, 0.4443, 0.5351, 0.6089, 0.4882, 0.6089, 0.4882, 0.4913, 0.5351, 0.4913, 0.5351, 0.4443, 0.771, 0.4443, 0.771, 0.4913, 0.5351, 0.4913, 0.771, 0.5892, 0.771, 0.6089, 0.5351, 0.6089, 0.7907, 0.4913, 0.771, 0.4913, 0.771, 0.4443, 0.7907, 0.4443, 0.7907, 0.6559, 0.771, 0.6559, 0.771, 0.6089, 0.7907, 0.6089, 0.5351, 0.4913, 0.771, 0.4913, 0.771, 0.511, 0.9627, 0.761, 0.9829, 0.7596, 0.9829, 0.7679, 0.9627, 0.7696, 0.9627, 0.6633, 0.9253, 0.6619, 0.9253, 0.653, 0.9627, 0.6547, 0.888, 0.761, 0.9253, 0.7625, 0.9253, 0.7713, 0.888, 0.7696, 0.9829, 0.6648, 0.9627, 0.6633, 0.9627, 0.6547, 0.9829, 0.6564, 0.8677, 0.7596, 0.888, 0.761, 0.888, 0.7696, 0.8677, 0.7679, 0.9253, 0.6619, 0.888, 0.6633, 0.888, 0.6547, 0.9253, 0.653, 0.9253, 0.7625, 0.9627, 0.761, 0.9627, 0.7696, 0.9253, 0.7713, 0.888, 0.6633, 0.8677, 0.6648, 0.8677, 0.6564, 0.888, 0.6547, 0.5771, 0.8027, 0.5337, 0.8835, 0.531, 0.8836, 0.5769, 0.798, 0.9069, 0.9774, 0.9499, 0.9645, 0.9499, 0.9688, 0.9048, 0.9824, 0.6256, 0.7879, 0.5771, 0.8027, 0.5769, 0.798, 0.628, 0.7822, 0.9935, 0.8914, 0.9542, 0.8133, 0.9545, 0.8089, 0.9961, 0.8914, 0.5337, 0.8835, 0.5792, 0.9628, 0.5791, 0.9675, 0.531, 0.8836, 0.9542, 0.8133, 0.9057, 0.7924, 0.9044, 0.7863, 0.9545, 0.8089, 0.5792, 0.9628, 0.627, 0.9768, 0.6294, 0.9822, 0.5791, 0.9675, 0.9499, 0.9645, 0.9935, 0.8914, 0.9961, 0.8914, 0.9499, 0.9688, 0.01314, 0.9283, 0.2592, 0.9283, 0.2554, 0.9742, 0.01688, 0.9742, 0.009584, 0.8436, 0.2627, 0.8436, 0.2592, 0.9283, 0.01314, 0.9283, 0.01314, 0.759, 0.2592, 0.759, 0.2627, 0.8436, 0.009584, 0.8436, 0.01688, 0.7131, 0.2554, 0.7131, 0.2592, 0.759, 0.01314, 0.759, 0.9829, 0.7679, 0.9829, 0.7596, 0.9905, 0.7668, 0.9069, 0.9774, 0.9048, 0.9824, 0.8909, 0.9921, 0.8918, 0.9861, 0.9044, 0.7863, 0.9057, 0.7924, 0.8935, 0.78, 0.8936, 0.774, 0.01688, 0.9742, 0.2554, 0.9742, 0.2531, 0.9902, 0.0192, 0.9902, 0.9829, 0.6648, 0.9829, 0.6564, 0.9905, 0.6575, 0.6294, 0.9822, 0.627, 0.9768, 0.6432, 0.9861, 0.6441, 0.9921, 0.2554, 0.7131, 0.01688, 0.7131, 0.0192, 0.697, 0.2531, 0.697, 0.8677, 0.7596, 0.8677, 0.7679, 0.8601, 0.7668, 0.6256, 0.7879, 0.628, 0.7822, 0.6436, 0.7715, 0.6426, 0.778, 0.8677, 0.6564, 0.8677, 0.6648, 0.8601, 0.6575, 0.9829, 0.7596, 0.9829, 0.6648, 0.9905, 0.6575, 0.9905, 0.7668, 0.6432, 0.9861, 0.8918, 0.9861, 0.8909, 0.9921, 0.6441, 0.9921, 0.8601, 0.7668, 0.8601, 0.6575, 0.8677, 0.6648, 0.8677, 0.7596, 0.6426, 0.778, 0.6436, 0.7715, 0.8936, 0.774, 0.8935, 0.78, 0.337, 0.7229, 0.337, 0.9487, 0.3321, 0.9487, 0.3321, 0.7229, 0.3517, 0.7229, 0.3517, 0.9487, 0.3468, 0.9487, 0.3468, 0.7229, 0.3468, 0.7229, 0.3468, 0.9487, 0.3419, 0.9487, 0.3419, 0.7229, 0.3419, 0.7229, 0.3419, 0.9487, 0.337, 0.9487, 0.337, 0.7229, 0.2956, 0.7229, 0.2956, 0.9487, 0.2907, 0.9487, 0.2907, 0.7229, 0.3103, 0.7229, 0.3103, 0.9487, 0.3054, 0.9487, 0.3054, 0.7229, 0.3054, 0.7229, 0.3054, 0.9487, 0.3005, 0.9487, 0.3005, 0.7229, 0.3005, 0.7229, 0.3005, 0.9487, 0.2956, 0.9487, 0.2956, 0.7229, 0.331, 0.7229, 0.331, 0.9487, 0.3261, 0.9487, 0.3261, 0.7229, 0.3261, 0.7229, 0.3261, 0.9487, 0.3212, 0.9487, 0.3212, 0.7229, 0.3212, 0.7229, 0.3212, 0.9487, 0.3163, 0.9487, 0.3163, 0.7229, 0.3163, 0.7229, 0.3163, 0.9487, 0.3114, 0.9487, 0.3114, 0.7229, 0.2798, 0.7229, 0.2798, 0.9487, 0.2749, 0.9487, 0.2749, 0.7229, 0.2749, 0.7229, 0.2749, 0.9487, 0.27, 0.9487, 0.27, 0.7229, 0.2896, 0.7229, 0.2896, 0.9487, 0.2847, 0.9487, 0.2847, 0.7229, 0.2847, 0.7229, 0.2847, 0.9487, 0.2798, 0.9487, 0.2798, 0.7229, 0.9, 0.5268, 0.9, 0.5697, 0.8929, 0.5697, 0.8929, 0.5268, 0.8929, 0.5268, 0.8929, 0.5697, 0.8857, 0.5697, 0.8857, 0.5268, 0.8929, 0.5697, 0.8893, 0.5759, 0.8857, 0.5697, 0.8857, 0.5268, 0.8857, 0.5697, 0.8786, 0.5697, 0.8786, 0.5268, 0.9, 0.4772, 0.9, 0.5201, 0.8929, 0.5201, 0.8929, 0.4772, 0.8929, 0.4772, 0.8929, 0.5201, 0.8857, 0.5201, 0.8857, 0.4772, 0.8929, 0.5201, 0.8893, 0.5263, 0.8857, 0.5201, 0.8857, 0.4772, 0.8857, 0.5201, 0.8786, 0.5201, 0.8786, 0.4772, 0.824, 0.3479, 0.8351, 0.3479, 0.8351, 0.4771, 0.824, 0.4771, 0.8913, 0.466, 0.8802, 0.466, 0.8802, 0.3368, 0.8913, 0.3368, 0.8574, 0.4771, 0.8462, 0.4771, 0.8462, 0.3479, 0.8574, 0.3479, 0.8462, 0.3368, 0.8462, 0.3479, 0.8351, 0.3479, 0.8351, 0.3368, 0.824, 0.4771, 0.8128, 0.4771, 0.8128, 0.3479, 0.824, 0.3479, 0.8462, 0.4771, 0.8351, 0.4771, 0.8351, 0.3479, 0.8462, 0.3479, 0.8579, 0.3368, 0.8691, 0.3368, 0.8691, 0.466, 0.8579, 0.466, 0.8691, 0.4771, 0.8691, 0.466, 0.8802, 0.466, 0.8802, 0.4771, 0.8913, 0.3368, 0.9025, 0.3368, 0.9025, 0.466, 0.8913, 0.466, 0.8691, 0.3368, 0.8802, 0.3368, 0.8802, 0.466, 0.8691, 0.466, 0.7616, 0.8894, 0.7748, 0.8894, 0.7748, 0.9214, 0.7616, 0.9214, 0.7616, 0.9214, 0.7748, 0.9214, 0.7748, 0.9534, 0.7616, 0.9534, 0.7616, 0.7935, 0.7748, 0.7935, 0.7748, 0.8254, 0.7616, 0.8254, 0.7748, 0.8574, 0.8052, 0.8475, 0.7987, 0.8675, 0.7918, 0.8698, 0.7616, 0.8254, 0.7748, 0.8254, 0.7748, 0.8574, 0.7616, 0.8574, 0.7616, 0.8574, 0.7748, 0.8574, 0.7748, 0.8894, 0.7616, 0.8894, 0.7616, 0.8894, 0.7312, 0.8993, 0.7377, 0.8793, 0.7446, 0.8771, 0.7377, 0.9104, 0.7377, 0.9031, 0.7461, 0.9031, 0.7461, 0.9104, 0.824, 0.8734, 0.8052, 0.8993, 0.7987, 0.8793, 0.803, 0.8734, 0.7748, 0.8894, 0.7748, 0.8574, 0.7918, 0.8698, 0.7918, 0.8771, 0.8052, 0.8993, 0.7748, 0.8894, 0.7918, 0.8771, 0.7987, 0.8793, 0.8052, 0.8475, 0.824, 0.8734, 0.803, 0.8734, 0.7987, 0.8675, 0.7997, 0.9035, 0.7997, 0.9108, 0.7914, 0.9108, 0.7914, 0.9035, 0.7124, 0.8734, 0.7312, 0.8475, 0.7377, 0.8675, 0.7334, 0.8734, 0.7312, 0.8475, 0.7616, 0.8574, 0.7446, 0.8698, 0.7377, 0.8675, 0.7312, 0.8993, 0.7124, 0.8734, 0.7334, 0.8734, 0.7377, 0.8793, 0.7616, 0.8574, 0.7616, 0.8894, 0.7446, 0.8771, 0.7446, 0.8698, 0.753, 0.9274, 0.7461, 0.9251, 0.7461, 0.9178, 0.753, 0.9155, 0.7574, 0.9214, 0.7914, 0.9255, 0.7844, 0.9277, 0.7801, 0.9218, 0.7844, 0.9159, 0.7914, 0.9182, 0.7997, 0.9108, 0.7997, 0.9182, 0.7914, 0.9182, 0.7914, 0.9108, 0.7377, 0.9178, 0.7377, 0.9104, 0.7461, 0.9104, 0.7461, 0.9178, 0.7997, 0.9255, 0.7997, 0.9328, 0.7914, 0.9328, 0.7914, 0.9255, 0.7377, 0.9324, 0.7377, 0.9251, 0.7461, 0.9251, 0.7461, 0.9324, 0.7997, 0.9182, 0.7997, 0.9255, 0.7914, 0.9255, 0.7914, 0.9182, 0.7377, 0.9251, 0.7377, 0.9178, 0.7461, 0.9178, 0.7461, 0.9251, 0.7997, 0.9328, 0.7997, 0.9401, 0.7914, 0.9401, 0.7914, 0.9328, 0.7377, 0.9397, 0.7377, 0.9324, 0.7461, 0.9324, 0.7461, 0.9397, 0.8318, 0.8249, 0.8744, 0.8249, 0.8744, 0.8306, 0.8318, 0.8306, 0.8318, 0.8091, 0.8744, 0.8091, 0.8744, 0.8142, 0.8318, 0.8142, 0.8318, 0.8142, 0.8744, 0.8142, 0.8744, 0.8198, 0.8318, 0.8198, 0.8318, 0.8198, 0.8744, 0.8198, 0.8744, 0.8249, 0.8318, 0.8249, 0.8318, 0.7871, 0.8744, 0.7871, 0.8744, 0.7922, 0.8318, 0.7922, 0.8318, 0.8029, 0.8744, 0.8029, 0.8744, 0.8086, 0.8318, 0.8086, 0.8318, 0.7922, 0.8744, 0.7922, 0.8744, 0.7979, 0.8318, 0.7979, 0.8318, 0.7979, 0.8744, 0.7979, 0.8744, 0.8029, 0.8318, 0.8029, 0.6416, 0.9046, 0.6548, 0.9046, 0.6548, 0.9417, 0.6416, 0.9417, 0.6416, 0.9417, 0.6548, 0.9417, 0.6548, 0.9788, 0.6416, 0.9788, 0.6416, 0.7935, 0.6548, 0.7935, 0.6548, 0.8305, 0.6416, 0.8305, 0.6548, 0.8676, 0.6901, 0.8561, 0.6823, 0.8802, 0.6753, 0.8824, 0.6416, 0.8305, 0.6548, 0.8305, 0.6548, 0.8676, 0.6416, 0.8676, 0.6416, 0.8676, 0.6548, 0.8676, 0.6548, 0.9046, 0.6416, 0.9046, 0.6416, 0.9046, 0.6064, 0.9161, 0.6142, 0.892, 0.6212, 0.8898, 0.7364, 0.8135, 0.7364, 0.8062, 0.7448, 0.8062, 0.7448, 0.8135, 0.7119, 0.8861, 0.6901, 0.9161, 0.6823, 0.892, 0.6866, 0.8861, 0.6548, 0.9046, 0.6548, 0.8676, 0.6753, 0.8824, 0.6753, 0.8898, 0.6901, 0.9161, 0.6548, 0.9046, 0.6753, 0.8898, 0.6823, 0.892, 0.6901, 0.8561, 0.7119, 0.8861, 0.6866, 0.8861, 0.6823, 0.8802, 0.8018, 0.8052, 0.8018, 0.8125, 0.7934, 0.8125, 0.7934, 0.8052, 0.5846, 0.8861, 0.6064, 0.8561, 0.6142, 0.8802, 0.6099, 0.8861, 0.6064, 0.8561, 0.6416, 0.8676, 0.6212, 0.8824, 0.6142, 0.8802, 0.6064, 0.9161, 0.5846, 0.8861, 0.6099, 0.8861, 0.6142, 0.892, 0.6416, 0.8676, 0.6416, 0.9046, 0.6212, 0.8898, 0.6212, 0.8824, 0.7517, 0.8304, 0.7448, 0.8282, 0.7448, 0.8208, 0.7517, 0.8186, 0.756, 0.8245, 0.7934, 0.8272, 0.7865, 0.8294, 0.7822, 0.8235, 0.7865, 0.8176, 0.7934, 0.8198, 0.8018, 0.8125, 0.8018, 0.8198, 0.7934, 0.8198, 0.7934, 0.8125, 0.7364, 0.8208, 0.7364, 0.8135, 0.7448, 0.8135, 0.7448, 0.8208, 0.8018, 0.8272, 0.8018, 0.8345, 0.7934, 0.8345, 0.7934, 0.8272, 0.7364, 0.8355, 0.7364, 0.8282, 0.7448, 0.8282, 0.7448, 0.8355, 0.8018, 0.8198, 0.8018, 0.8272, 0.7934, 0.8272, 0.7934, 0.8198, 0.7364, 0.8282, 0.7364, 0.8208, 0.7448, 0.8208, 0.7448, 0.8282, 0.8018, 0.8345, 0.8018, 0.8418, 0.7934, 0.8418, 0.7934, 0.8345, 0.7364, 0.8428, 0.7364, 0.8355, 0.7448, 0.8355, 0.7448, 0.8428, 0.8318, 0.8469, 0.8744, 0.8469, 0.8744, 0.8526, 0.8318, 0.8526, 0.8318, 0.8311, 0.8744, 0.8311, 0.8744, 0.8362, 0.8318, 0.8362, 0.8318, 0.8362, 0.8744, 0.8362, 0.8744, 0.8418, 0.8318, 0.8418, 0.8318, 0.8418, 0.8744, 0.8418, 0.8744, 0.8469, 0.8318, 0.8469, 0.8318, 0.8531, 0.8744, 0.8531, 0.8744, 0.8581, 0.8318, 0.8581, 0.8318, 0.8689, 0.8744, 0.8689, 0.8744, 0.8745, 0.8318, 0.8745, 0.8318, 0.8581, 0.8744, 0.8581, 0.8744, 0.8638, 0.8318, 0.8638, 0.8318, 0.8638, 0.8744, 0.8638, 0.8744, 0.8689, 0.8318, 0.8689, 0.738, 0.6877, 0.7413, 0.683, 0.8481, 0.6832, 0.8442, 0.6872, 0.369, 0.6752, 0.369, 0.6669, 0.3905, 0.6678, 0.3925, 0.6739, 0.369, 0.681, 0.3457, 0.6797, 0.3482, 0.6742, 0.369, 0.6752, 0.3925, 0.6739, 0.3905, 0.6678, 0.7374, 0.6782, 0.7413, 0.683, 0.3946, 0.6801, 0.3925, 0.6739, 0.7413, 0.683, 0.738, 0.6877, 0.369, 0.6752, 0.3482, 0.6742, 0.3481, 0.6687, 0.369, 0.6669, 0.3452, 0.6632, 0.3481, 0.6687, 0.03151, 0.6771, 0.03066, 0.6716, 0.369, 0.681, 0.369, 0.6752, 0.3925, 0.6739, 0.3946, 0.6801, 0.369, 0.6669, 0.3481, 0.6687, 0.3452, 0.6632, 0.3689, 0.6605, 0.369, 0.6669, 0.3689, 0.6605, 0.394, 0.6623, 0.3905, 0.6678, 0.3905, 0.6678, 0.394, 0.6623, 0.7385, 0.672, 0.7374, 0.6782, 0.03163, 0.6822, 0.02713, 0.6797, 0.03151, 0.6771, 0.7413, 0.683, 0.7374, 0.6782, 0.8442, 0.6791, 0.8481, 0.6832, 0.7374, 0.6782, 0.7385, 0.672, 0.8442, 0.6729, 0.8442, 0.6791, 0.3481, 0.6687, 0.3482, 0.6742, 0.03163, 0.6822, 0.03151, 0.6771, 0.3482, 0.6742, 0.3457, 0.6797, 0.03106, 0.6877, 0.03163, 0.6822, 0.8326, 0.8812, 0.8583, 0.8812, 0.8583, 0.8963, 0.8326, 0.8963, 0.8326, 0.8963, 0.8583, 0.8963, 0.8583, 0.9114, 0.8326, 0.9114, 0.8326, 0.9114, 0.8583, 0.9114, 0.8583, 0.9265, 0.8326, 0.9265, 0.8726, 0.9067, 0.8815, 0.9189, 0.8726, 0.9311, 0.8583, 0.9265, 0.8583, 0.9114, 0.8326, 0.9265, 0.8583, 0.9265, 0.8583, 0.9416, 0.8326, 0.9416, 0.8326, 0.9416, 0.8583, 0.9416, 0.8583, 0.9567, 0.8326, 0.9567, 0.8094, 0.9189, 0.8183, 0.9067, 0.8326, 0.9114, 0.8326, 0.9265, 0.8183, 0.9311, 0.8996, 0.9257, 0.8956, 0.9259, 0.9001, 0.914, 0.8993, 0.9042, 0.8912, 0.8996, 0.8859, 0.9052, 0.883, 0.9122, 0.8816, 0.906, 0.8858, 0.8977, 0.8942, 0.8947, 0.9035, 0.9028, 0.9035, 0.9145, 0.9105, 0.8816, 0.9035, 0.8816, 0.9035, 0.8722, 0.9105, 0.8722, 0.9144, 0.9257, 0.9105, 0.9145, 0.9105, 0.9028, 0.9198, 0.8947, 0.9282, 0.8977, 0.9324, 0.906, 0.9311, 0.9122, 0.9281, 0.9052, 0.9228, 0.8996, 0.9147, 0.9042, 0.9139, 0.914, 0.9184, 0.9259, 0.9105, 0.9145, 0.9035, 0.9145, 0.9035, 0.9028, 0.9105, 0.9028, 0.9105, 0.8507, 0.9035, 0.8507, 0.9035, 0.8413, 0.9105, 0.8413, 0.9105, 0.8722, 0.9035, 0.8722, 0.9035, 0.866, 0.9105, 0.866, 0.9105, 0.9028, 0.9035, 0.9028, 0.9035, 0.8905, 0.9105, 0.8905, 0.9105, 0.8413, 0.9035, 0.8413, 0.9035, 0.8315, 0.9105, 0.8315, 0.9105, 0.866, 0.9035, 0.866, 0.9035, 0.8584, 0.9105, 0.8584, 0.9105, 0.8905, 0.9035, 0.8905, 0.9035, 0.8816, 0.9105, 0.8816, 0.9105, 0.8315, 0.9035, 0.8315, 0.9035, 0.8188, 0.9105, 0.8188, 0.9105, 0.9264, 0.9035, 0.9264, 0.9035, 0.9145, 0.9105, 0.9145, 0.9105, 0.8584, 0.9035, 0.8584, 0.9035, 0.8507, 0.9105, 0.8507, 0.8611, 0.5616, 0.8611, 0.5739, 0.8557, 0.5739, 0.8557, 0.5553, 0.8557, 0.5553, 0.8371, 0.5553, 0.8371, 0.5367, 0.8557, 0.5367, 0.8318, 0.5553, 0.8318, 0.5367, 0.8371, 0.5367, 0.8371, 0.5553, 0.8557, 0.5367, 0.8611, 0.5304, 0.8744, 0.5304, 0.8744, 0.5367, 0.8743, 0.5553, 0.8743, 0.5616, 0.8611, 0.5616, 0.8557, 0.5553, 0.8744, 0.5367, 0.8743, 0.5553, 0.8557, 0.5553, 0.8557, 0.5367, 0.8557, 0.5367, 0.8557, 0.5181, 0.8611, 0.5181, 0.8611, 0.5304, 0.8318, 0.5367, 0.8318, 0.5553, 0.8194, 0.5553, 0.8194, 0.5367, 0.8194, 0.5367, 0.8194, 0.5553, 0.8062, 0.5553, 0.8062, 0.5367, 0.8185, 0.5705, 0.8185, 0.5582, 0.8239, 0.5582, 0.8239, 0.5768, 0.8239, 0.5768, 0.8425, 0.5768, 0.8425, 0.5954, 0.8239, 0.5954, 0.8478, 0.5768, 0.8478, 0.5954, 0.8425, 0.5954, 0.8425, 0.5768, 0.8239, 0.5954, 0.8185, 0.6017, 0.8052, 0.6017, 0.8052, 0.5954, 0.8052, 0.5768, 0.8052, 0.5705, 0.8185, 0.5705, 0.8239, 0.5768, 0.8052, 0.5954, 0.8052, 0.5768, 0.8239, 0.5768, 0.8239, 0.5954, 0.8239, 0.5954, 0.8239, 0.614, 0.8185, 0.614, 0.8185, 0.6017, 0.8478, 0.5954, 0.8478, 0.5768, 0.8602, 0.5768, 0.8602, 0.5954, 0.8602, 0.5954, 0.8602, 0.5768, 0.8734, 0.5768, 0.8734, 0.5954, 0.8203, 0.4914, 0.8203, 0.479, 0.8257, 0.479, 0.8257, 0.4977, 0.8257, 0.4977, 0.8443, 0.4977, 0.8443, 0.5163, 0.8257, 0.5163, 0.8496, 0.4977, 0.8496, 0.5163, 0.8443, 0.5163, 0.8443, 0.4977, 0.8257, 0.5163, 0.8203, 0.5225, 0.807, 0.5225, 0.807, 0.5163, 0.807, 0.4976, 0.8071, 0.4914, 0.8203, 0.4914, 0.8257, 0.4977, 0.807, 0.5163, 0.807, 0.4976, 0.8257, 0.4977, 0.8257, 0.5163, 0.8257, 0.5163, 0.8257, 0.5349, 0.8203, 0.5349, 0.8203, 0.5225, 0.8496, 0.5163, 0.8496, 0.4977, 0.862, 0.4977, 0.862, 0.5163, 0.862, 0.5163, 0.862, 0.4977, 0.8752, 0.4977, 0.8752, 0.5163, 0.8602, 0.6407, 0.8602, 0.653, 0.8548, 0.653, 0.8548, 0.6344, 0.8548, 0.6344, 0.8362, 0.6344, 0.8362, 0.6158, 0.8549, 0.6158, 0.8309, 0.6344, 0.8309, 0.6158, 0.8362, 0.6158, 0.8362, 0.6344, 0.8549, 0.6158, 0.8602, 0.6095, 0.8735, 0.6095, 0.8735, 0.6158, 0.8735, 0.6344, 0.8735, 0.6407, 0.8602, 0.6407, 0.8548, 0.6344, 0.8735, 0.6158, 0.8735, 0.6344, 0.8548, 0.6344, 0.8549, 0.6158, 0.8549, 0.6158, 0.8549, 0.5971, 0.8602, 0.5971, 0.8602, 0.6095, 0.8309, 0.6158, 0.8309, 0.6344, 0.8185, 0.6344, 0.8186, 0.6157, 0.8186, 0.6157, 0.8185, 0.6344, 0.8053, 0.6344, 0.8053, 0.6157, 0.9414, 0.3402, 0.9247, 0.3402, 0.9247, 0.3368, 0.9414, 0.3368, 0.903, 0.3402, 0.9198, 0.3402, 0.9198, 0.6213, 0.903, 0.6213, 0.9414, 0.6247, 0.9247, 0.6247, 0.9247, 0.6213, 0.9414, 0.6213, 0.9414, 0.6213, 0.9247, 0.6213, 0.9247, 0.3402, 0.9414, 0.3402, 0.9463, 0.3402, 0.9463, 0.6212, 0.9414, 0.6213, 0.9414, 0.3402, 0.9198, 0.6213, 0.9198, 0.3402, 0.9247, 0.3402, 0.9247, 0.6213, 0.9528, 0.6338, 0.9702, 0.6338, 0.9702, 0.6398, 0.9528, 0.6398, 0.9935, 0.6338, 0.9761, 0.6338, 0.9761, 0.3428, 0.9935, 0.3428, 0.9528, 0.3368, 0.9702, 0.3368, 0.9702, 0.3428, 0.9528, 0.3428, 0.9528, 0.3428, 0.9702, 0.3428, 0.9702, 0.6338, 0.9528, 0.6338, 0.9469, 0.6338, 0.9469, 0.3428, 0.9528, 0.3428, 0.9528, 0.6338, 0.9761, 0.3428, 0.9761, 0.6338, 0.9702, 0.6338, 0.9702, 0.3428])
me_cube_003.materials.append(mat_matbarn)
me_cube_003.use_remesh_preserve_volume = False
me_cube_003.use_remesh_preserve_attributes = False
me_cube_003.use_mirror_vertex_groups = False
me_cube_003.update()

# ---- objects
ob_lamp = bpy.data.objects.new('Lamp', light_lamp)
ob_camera = bpy.data.objects.new('Camera', cam_camera)
ob_barn = bpy.data.objects.new('Barn', me_cube_003)

# ---- transforms, parenting, visibility, modifiers, constraints
ob_lamp.location = (4.076, 1.005, 5.904)
ob_lamp.rotation_euler = (0.6503, 0.05522, 1.866)
ob_lamp.lock_rotations_4d = False
ob_lamp.empty_display_type = 'ARROWS'
ob_lamp.color = (0.0, 0.0, 0.0, 0.0)
ob_lamp.lineart.crease_threshold = 0.0
ob_camera.location = (16.22, -21.8, 6.677)
ob_camera.rotation_euler = (1.326, -5.465e-06, 0.6399)
ob_camera.lock_rotations_4d = False
ob_camera.empty_display_type = 'ARROWS'
ob_camera.color = (0.0, 0.0, 0.0, 0.0)
ob_camera.display_type = 'WIRE'
ob_camera.lineart.crease_threshold = 0.0
ob_barn.location = (0.0, 0.0, 0.0)
ob_barn.lineart.crease_threshold = 0.0
_m = ob_barn.modifiers.new('Auto Smooth', 'NODES')
_m.node_group = ng_auto_smooth
_gi = [s.identifier for s in ng_auto_smooth.interface.items_tree if s.item_type == 'SOCKET' and s.in_out == 'INPUT']
_m[_gi[1]] = 3.142  # Angle

# ---- collection membership
col_collection_1.objects.link(ob_lamp)
col_collection_1.objects.link(ob_camera)
col_collection_1.objects.link(ob_barn)

# ---- scene / render settings (as saved in the file)
scene.camera = ob_camera
scene.frame_start = 1; scene.frame_end = 250; scene.frame_set(1)
scene.render.engine = 'BLENDER_EEVEE_NEXT'
scene.render.dither_intensity = 0.0
scene.cycles.use_denoising = False
scene.cycles.samples = 128
scene.cycles.sampling_pattern = 'TABULATED_SOBOL'
scene.cycles.light_sampling_threshold = 0.0
scene.cycles.use_adaptive_sampling = False
scene.cycles.use_light_tree = False
scene.cycles.blur_glossy = 0.0
scene.cycles.sample_clamp_indirect = 0.0
scene.view_settings.view_transform = 'Standard'
bpy.context.view_layer.update()
